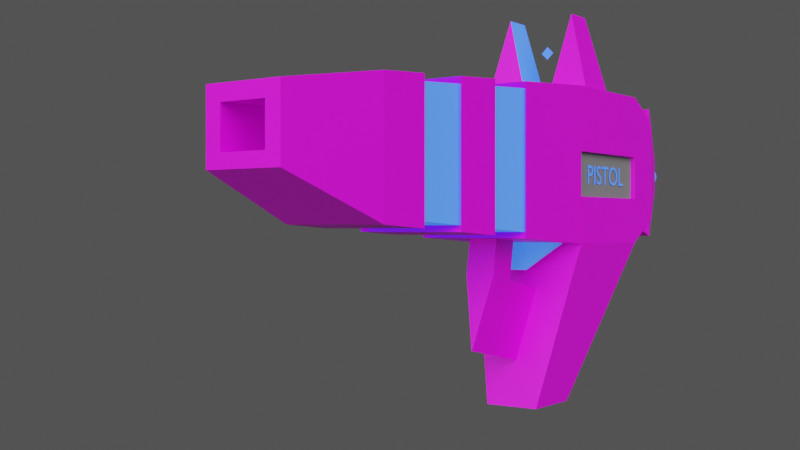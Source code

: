 # Source: Pistol.blend  (saved by Blender 3.1.7; exported with 4.5.12 LTS)
import bpy
from mathutils import Matrix  # noqa: F401  (used for matrix-valued properties, if any)

bpy.ops.wm.read_factory_settings(use_empty=True)
scene = bpy.context.scene
scene.name = 'Scene'

# ---- collections
col_reference = bpy.data.collections.new('REFERENCE'); scene.collection.children.link(col_reference)

# ---- images (referenced by path relative to the original .blend; pixels are not part of the script)
import os
ASSET_DIR = os.environ.get("B2B_ASSET_DIR", "")  # directory of the original .blend (textures are referenced by path, not embedded)
HERE = os.path.dirname(os.path.abspath(__file__))  # packed textures are extracted next to this script under _unpacked/

def load_image(name, relpath, width, height, colorspace="sRGB"):
    """Load a texture the original file referenced (path relative to the .blend, or extracted next to this script)."""
    p = next((c for c in (os.path.join(HERE, relpath), os.path.join(ASSET_DIR, relpath)) if relpath and os.path.exists(c)), "")
    if p:
        img = bpy.data.images.load(p, check_existing=True)
        img.name = name
    else:  # same state as the original file: an image datablock whose file is absent (Cycles renders it pink)
        img = bpy.data.images.new(name, width, height)
        img.source = "FILE"
        img.filepath = "//" + (relpath or name)
    img.colorspace_settings.name = colorspace
    return img
img_colors_png = load_image('colors.png', 'Insta Posts/colors.png', 1024, 1024, 'sRGB')

# ---- materials (node trees are filled in below, after node groups)
mat_dark = bpy.data.materials.new('Dark')
mat_material_003 = bpy.data.materials.new('Material.003')
mat_gun_metal = bpy.data.materials.new('Gun_metal')
mat_gun_metal.diffuse_color = (0.07324, 0.07324, 0.07324, 1.0)

# ---- material node trees
mat_dark.use_nodes = True; mat_dark.node_tree.nodes.clear()
_N = mat_dark.node_tree.nodes; _L = mat_dark.node_tree.links
n0 = _N.new('ShaderNodeBsdfPrincipled'); n0.name = 'Principled BSDF'; n0.location = (10, 300)
n0.distribution = 'GGX'
n0.subsurface_method = 'RANDOM_WALK_SKIN'
n0.inputs[3].default_value = 1.45
n0.inputs[27].default_value = (0.0, 0.0, 0.0, 1.0)
n0.inputs[28].default_value = 1.0
n1 = _N.new('ShaderNodeOutputMaterial'); n1.name = 'Material Output'; n1.location = (300, 300)
n2 = _N.new('ShaderNodeTexImage'); n2.name = 'Image Texture'; n2.location = (-280, 280)
n2.image = img_colors_png
_L.new(n0.outputs[0], n1.inputs[0])
_L.new(n2.outputs[0], n0.inputs[0])
n1.is_active_output = True
mat_material_003.use_nodes = True; mat_material_003.node_tree.nodes.clear()
_N = mat_material_003.node_tree.nodes; _L = mat_material_003.node_tree.links
n0 = _N.new('ShaderNodeBsdfPrincipled'); n0.name = 'Principled BSDF'; n0.location = (10, 300)
n0.distribution = 'GGX'
n0.subsurface_method = 'RANDOM_WALK_SKIN'
n0.inputs[0].default_value = (0.07736, 0.177, 0.8, 1.0)
n0.inputs[2].default_value = 1.0
n0.inputs[3].default_value = 1.45
n0.inputs[27].default_value = (0.03537, 0.1637, 1.0, 1.0)
n0.inputs[28].default_value = 1.0
n1 = _N.new('ShaderNodeOutputMaterial'); n1.name = 'Material Output'; n1.location = (300, 300)
_L.new(n0.outputs[0], n1.inputs[0])
n1.is_active_output = True
mat_gun_metal.use_nodes = True; mat_gun_metal.node_tree.nodes.clear()
_N = mat_gun_metal.node_tree.nodes; _L = mat_gun_metal.node_tree.links
n0 = _N.new('ShaderNodeBsdfPrincipled'); n0.name = 'Principled BSDF'; n0.location = (10, 300)
n0.distribution = 'GGX'
n0.subsurface_method = 'RANDOM_WALK_SKIN'
n0.inputs[0].default_value = (0.2079, 0.2079, 0.2079, 1.0)
n0.inputs[2].default_value = 1.0
n0.inputs[3].default_value = 1.45
n0.inputs[27].default_value = (0.0, 0.0, 0.0, 1.0)
n0.inputs[28].default_value = 1.0
n1 = _N.new('ShaderNodeOutputMaterial'); n1.name = 'Material Output'; n1.location = (300, 300)
n2 = _N.new('ShaderNodeNormalMap'); n2.name = 'Normal Map'; n2.location = (-300, -300)
n2.label = 'Normal/Map'
n2.inputs[0].default_value = 0.0
_L.new(n0.outputs[0], n1.inputs[0])
_L.new(n2.outputs[0], n0.inputs[5])
n1.is_active_output = True

# ---- world
world_world = bpy.data.worlds.new('World'); scene.world = world_world
world_world.use_nodes = True; world_world.node_tree.nodes.clear()
_N = world_world.node_tree.nodes; _L = world_world.node_tree.links
n0 = _N.new('ShaderNodeOutputWorld'); n0.name = 'World Output'; n0.location = (300, 300)
n1 = _N.new('ShaderNodeBackground'); n1.name = 'Background'; n1.location = (10, 300)
n1.inputs[0].default_value = (0.06998, 0.06998, 0.06998, 1.0)
_L.new(n1.outputs[0], n0.inputs[0])
n0.is_active_output = True
world_world.color = (0.05088, 0.05088, 0.05088)
world_world.use_sun_shadow = False
world_world.sun_shadow_jitter_overblur = 0.0

# ---- cameras
cam_camera_001 = bpy.data.cameras.new('Camera.001')

# ---- lights
light_sun_001 = bpy.data.lights.new('Sun.001', 'SUN')
light_sun_001.transmission_factor = 0.0
light_sun_001.angle = 0.8727
light_sun_001.energy = 2.0
light_sun_001.shadow_soft_size = 0.125
light_sun_002 = bpy.data.lights.new('Sun.002', 'SUN')
light_sun_002.transmission_factor = 0.0
light_sun_002.angle = 0.8727
light_sun_002.energy = 2.0
light_sun_002.shadow_soft_size = 0.125

# ---- meshes
me_cube_011 = bpy.data.meshes.new('Cube.011')
me_cube_011.from_pydata([(-0.3634, -1.5, -0.08504), (-0.3634, -1.5, 0.3844), (-1.0, 1.0, -0.6793), (-1.0, 1.0, 0.6793), (0.3634, -1.5, -0.08504), (0.3634, -1.5, 0.3844), (1.0, 1.0, -0.6793), (1.0, 1.0, 0.6793), (-1.0, 0.8168, -1.0), (-1.0, 0.8168, 1.0), (1.0, 0.8168, -1.0), (1.0, 0.8168, 1.0), (-0.2435, 0.2312, -1.583), (1.0, 0.2696, 1.0), (-1.0, 0.2696, 1.0), (0.2435, 0.2312, -1.583), (-0.8092, -0.5923, 0.7664), (-0.7772, -0.8136, 0.7284), (-0.7644, 0.1683, -0.9835), (-0.8806, -0.6152, -0.8397), (-0.821, -1.058, -0.7595), (0.9403, -0.1728, 0.9198), (0.8806, -0.6152, 0.8397), (0.821, -1.058, 0.7595), (-0.821, -1.058, 0.7595), (-0.8806, -0.6152, 0.8397), (-0.9403, -0.1728, 0.9198), (0.821, -1.058, -0.7595), (0.8806, -0.6152, -0.8397), (0.7644, 0.1683, -0.9835), (-0.9105, -0.394, -0.8798), (0.9105, -0.394, 0.8798), (-0.9105, -0.394, 0.8798), (0.9105, -0.394, -0.8798), (-0.8508, -0.8364, -0.7996), (0.8508, -0.8364, 0.7996), (-0.8508, -0.8364, 0.7996), (0.8508, -0.8364, -0.7996), (-0.8369, -0.3712, 0.8086), (-0.8689, -0.1499, 0.8466), (0.7772, -0.8136, -0.7284), (0.8092, -0.5923, -0.7664), (0.8369, -0.3712, -0.8086), (0.8689, -0.1499, -0.8466), (-0.8092, -0.5923, -0.7664), (-0.8689, -0.1499, -0.8466), (0.8689, -0.1499, 0.8466), (0.8092, -0.5923, 0.7664), (-0.8369, -0.3712, -0.8086), (0.8369, -0.3712, 0.8086), (-0.7772, -0.8136, -0.7284), (0.7772, -0.8136, 0.7284), (-0.3634, -1.5, 0.02219), (-1.0, 1.0, -0.2733), (1.0, 1.0, -0.2733), (0.3634, -1.5, 0.02219), (1.0, 0.8168, -0.4024), (-1.0, 0.8168, -0.4024), (-1.0, 0.2696, -0.4024), (1.0, 0.2696, -0.4024), (-0.821, -1.058, -0.3056), (-0.8806, -0.6152, -0.3378), (-0.9403, -0.1728, -0.3701), (0.9403, -0.1728, -0.3701), (0.8806, -0.6152, -0.3378), (0.821, -1.058, -0.3056), (0.9105, -0.394, -0.354), (-0.9105, -0.394, -0.354), (0.8508, -0.8364, -0.3217), (-0.8508, -0.8364, -0.3217), (-0.8092, -0.5923, -0.3084), (-0.8689, -0.1499, -0.3406), (0.8689, -0.1499, -0.3406), (0.8092, -0.5923, -0.3084), (0.8369, -0.3712, -0.3253), (-0.8369, -0.3712, -0.3253), (0.7772, -0.8136, -0.2931), (-0.7772, -0.8136, -0.2931), (-0.3634, -1.5, 0.2045), (-1.0, 1.0, 0.1176), (1.0, 1.0, 0.1176), (0.3634, -1.5, 0.2045), (1.0, 0.8168, 0.1731), (-1.0, 0.8168, 0.1731), (-1.0, 0.2696, 0.1731), (1.0, 0.2696, 0.1731), (-0.821, -1.058, 0.1315), (-0.8806, -0.6152, 0.1454), (-0.9403, -0.1728, 0.1592), (0.9403, -0.1728, 0.1592), (0.8806, -0.6152, 0.1454), (0.821, -1.058, 0.1315), (0.9105, -0.394, 0.1523), (-0.9105, -0.394, 0.1523), (0.8508, -0.8364, 0.1384), (-0.8508, -0.8364, 0.1384), (-0.8092, -0.5923, 0.1327), (-0.8689, -0.1499, 0.1466), (0.8689, -0.1499, 0.1466), (0.8092, -0.5923, 0.1327), (0.8369, -0.3712, 0.14), (-0.8369, -0.3712, 0.14), (0.7772, -0.8136, 0.1261), (-0.7772, -0.8136, 0.1261), (0.9129, 0.8168, 0.1731), (0.9129, 0.8168, -0.4024), (-0.9129, 0.8168, 0.1731), (-0.9129, 0.8168, -0.4024), (-0.9129, 0.2696, 0.1731), (-0.9129, 0.2696, -0.4024), (0.9129, 0.2696, 0.1731), (0.9129, 0.2696, -0.4024), (-0.6044, -1.5, 0.2287), (-0.6044, -1.5, 0.5636), (0.6044, -1.5, -0.004441), (0.6044, -1.5, -0.2465), (-0.6044, -1.5, -0.2465), (0.6044, -1.5, 0.5636), (-0.6044, -1.5, -0.004441), (0.6044, -1.5, 0.2287), (0.3634, -1.17, -0.06911), (-0.3634, -1.17, -0.06911), (0.3634, -1.17, 0.1737), (-0.3634, -1.17, 0.1737), (-0.3634, -1.17, 0.4131), (0.3634, -1.17, -0.2119), (-0.3634, -1.17, -0.2119), (0.3634, -1.17, 0.4131), (0.005235, 0.171, -2.496), (0.457, 0.4082, -3.079), (-0.457, 0.4082, -3.079), (-0.005235, 0.171, -2.496), (0.7708, 0.2155, -0.9921), (-0.7708, 0.2155, -0.9921), (0.457, 0.1326, -3.079), (-0.457, 0.1326, -3.079), (0.2435, -0.1223, -1.374), (-0.2435, -0.1223, -1.374), (0.005235, -0.1824, -2.286), (-0.005235, -0.1824, -2.286), (0.005235, -0.04741, -2.366), (-0.005235, -0.04741, -2.366), (-0.2435, 0.0127, -1.454), (0.2435, 0.0127, -1.454), (0.2435, -0.09376, -0.8599), (-0.2435, -0.09376, -0.8599), (-0.2435, 0.0412, -0.94), (0.2435, 0.0412, -0.94), (0.9403, -0.1728, -0.9198), (1.0, 0.2696, -1.0), (-1.0, 0.2696, -1.0), (-0.9403, -0.1728, -0.9198), (0.2195, 0.1471, -1.334), (0.2213, 0.1606, -1.337), (-0.2213, 0.1606, -1.337), (-0.2195, 0.1471, -1.334)], [], [(83, 9, 3, 79), (79, 3, 7, 80), (91, 23, 117, 119), (78, 52, 121, 123), (20, 27, 115, 116), (23, 24, 113, 117), (7, 3, 9, 11), (2, 6, 10, 8), (80, 7, 11, 82), (84, 14, 9, 83), (88, 26, 14, 84), (11, 9, 14, 13), (82, 11, 13, 85), (103, 17, 16, 96), (8, 10, 129, 130), (112, 113, 24, 86), (21, 26, 39, 46), (37, 34, 50, 40), (13, 14, 26, 21), (31, 32, 25, 22), (35, 36, 24, 23), (29, 18, 155, 152), (30, 33, 28, 19), (34, 37, 27, 20), (85, 13, 21, 89), (92, 31, 22, 90), (94, 35, 23, 91), (90, 22, 47, 99), (33, 30, 48, 42), (62, 151, 45, 71), (87, 25, 32, 93), (68, 37, 40, 76), (89, 21, 46, 98), (66, 33, 42, 74), (86, 24, 36, 95), (101, 38, 39, 97), (98, 46, 49, 100), (45, 43, 42, 48), (46, 39, 38, 49), (99, 47, 51, 102), (44, 41, 40, 50), (47, 16, 17, 51), (32, 31, 49, 38), (36, 35, 51, 17), (22, 25, 16, 47), (93, 32, 38, 101), (95, 36, 17, 103), (151, 148, 43, 45), (19, 28, 41, 44), (61, 19, 44, 70), (87, 61, 70, 96), (34, 69, 77, 50), (30, 67, 75, 48), (41, 73, 76, 40), (43, 72, 74, 42), (48, 75, 71, 45), (20, 60, 69, 34), (92, 66, 74, 100), (148, 63, 72, 43), (94, 68, 76, 102), (19, 61, 67, 30), (88, 62, 71, 97), (28, 64, 73, 41), (37, 68, 65, 27), (33, 66, 64, 28), (149, 59, 63, 148), (116, 118, 60, 20), (50, 77, 70, 44), (10, 56, 59, 149), (151, 62, 58, 150), (150, 58, 57, 8), (6, 54, 56, 10), (4, 55, 120, 125), (27, 65, 114, 115), (2, 53, 54, 6), (8, 57, 53, 2), (26, 88, 97, 39), (35, 94, 102, 51), (31, 92, 100, 49), (25, 87, 96, 16), (69, 95, 103, 77), (67, 93, 101, 75), (73, 99, 102, 76), (72, 98, 100, 74), (75, 101, 97, 71), (60, 86, 95, 69), (63, 89, 98, 72), (61, 87, 93, 67), (64, 90, 99, 73), (68, 94, 91, 65), (66, 92, 90, 64), (59, 85, 89, 63), (118, 112, 86, 60), (77, 103, 96, 70), (58, 84, 108, 109), (62, 88, 84, 58), (82, 85, 110, 104), (54, 80, 82, 56), (5, 1, 124, 127), (65, 91, 119, 114), (53, 79, 80, 54), (57, 83, 79, 53), (105, 104, 110, 111), (109, 108, 106, 107), (56, 82, 104, 105), (57, 58, 109, 107), (59, 56, 105, 111), (85, 59, 111, 110), (83, 57, 107, 106), (84, 83, 106, 108), (78, 1, 113, 112), (55, 4, 115, 114), (4, 0, 116, 115), (1, 5, 117, 113), (0, 52, 118, 116), (81, 55, 114, 119), (52, 78, 112, 118), (5, 81, 119, 117), (122, 127, 124, 123), (125, 120, 121, 126), (120, 122, 123, 121), (52, 0, 126, 121), (0, 4, 125, 126), (1, 78, 123, 124), (81, 5, 127, 122), (55, 81, 122, 120), (130, 129, 134, 135), (141, 140, 138, 139), (150, 8, 130, 135), (10, 149, 134, 129), (12, 15, 149, 150), (128, 131, 135, 134), (131, 12, 150, 135), (15, 128, 134, 149), (136, 137, 139, 138), (142, 141, 139, 137), (143, 142, 146, 147), (140, 143, 136, 138), (128, 15, 143, 140), (15, 12, 142, 143), (12, 131, 141, 142), (131, 128, 140, 141), (147, 146, 145, 144), (137, 136, 144, 145), (136, 143, 147, 144), (142, 137, 145, 146), (29, 132, 149, 148), (132, 133, 150, 149), (133, 18, 151, 150), (18, 29, 148, 151), (154, 153, 152, 155), (133, 132, 153, 154), (18, 133, 154, 155), (132, 29, 152, 153)])
me_cube_011.polygons.foreach_set('material_index', [0, 0, 0, 0, 0, 0, 0, 0, 0, 0, 0, 0, 0, 1, 0, 0, 0, 0, 0, 0, 0, 1, 0, 0, 0, 0, 0, 0, 0, 0, 0, 0, 0, 0, 0, 1, 1, 1, 1, 1, 1, 1, 0, 0, 0, 0, 0, 0, 0, 0, 0, 0, 0, 1, 1, 1, 0, 0, 0, 0, 0, 0, 0, 0, 0, 0, 0, 1, 0, 0, 0, 0, 0, 0, 0, 0, 0, 0, 0, 0, 0, 0, 1, 1, 1, 0, 0, 0, 0, 0, 0, 0, 0, 1, 0, 0, 0, 0, 0, 0, 0, 0, 2, 2, 0, 0, 0, 0, 0, 0, 0, 0, 0, 0, 0, 0, 0, 0, 0, 0, 0, 0, 0, 0, 0, 0, 0, 0, 0, 0, 0, 0, 0, 0, 0, 0, 0, 0, 0, 0, 0, 0, 0, 0, 0, 0, 0, 0, 0, 0, 1, 0, 1, 1])
_uv = me_cube_011.uv_layers.new(name='UVMap')
_uv.uv.foreach_set('vector', [0.8531, 0.9456, 0.8531, 0.9516, 0.8571, 0.9493, 0.8571, 0.9452, 0.8571, 0.9452, 0.8571, 0.9493, 0.8571, 0.9493, 0.8571, 0.9452, 0.812, 0.9453, 0.812, 0.9499, 0.8023, 0.9485, 0.8023, 0.946, 0.8023, 0.9458, 0.8023, 0.9445, 0.8096, 0.9438, 0.8096, 0.9456, 0.812, 0.9388, 0.812, 0.9388, 0.8023, 0.9425, 0.8023, 0.9425, 0.812, 0.9499, 0.812, 0.9499, 0.8023, 0.9485, 0.8023, 0.9485, 0.8571, 0.9493, 0.8571, 0.9493, 0.8531, 0.9516, 0.8531, 0.9516, 0.8571, 0.9394, 0.8571, 0.9394, 0.8531, 0.937, 0.8531, 0.937, 0.8571, 0.9452, 0.8571, 0.9493, 0.8531, 0.9516, 0.8531, 0.9456, 0.8411, 0.9456, 0.8411, 0.9516, 0.8531, 0.9516, 0.8531, 0.9456, 0.8314, 0.9455, 0.8314, 0.9511, 0.8411, 0.9516, 0.8411, 0.9456, 0.8531, 0.9516, 0.8531, 0.9516, 0.8411, 0.9516, 0.8411, 0.9516, 0.8531, 0.9456, 0.8531, 0.9516, 0.8411, 0.9516, 0.8411, 0.9456, 0.8174, 0.9453, 0.8174, 0.9497, 0.8222, 0.9499, 0.8222, 0.9453, 0.8531, 0.937, 0.8531, 0.937, 0.8442, 0.9218, 0.8442, 0.9218, 0.8023, 0.946, 0.8023, 0.9485, 0.812, 0.9499, 0.812, 0.9453, 0.8314, 0.9511, 0.8314, 0.9511, 0.8319, 0.9505, 0.8319, 0.9505, 0.8169, 0.9385, 0.8169, 0.9385, 0.8174, 0.939, 0.8174, 0.939, 0.8411, 0.9516, 0.8411, 0.9516, 0.8314, 0.9511, 0.8314, 0.9511, 0.8266, 0.9508, 0.8266, 0.9508, 0.8217, 0.9505, 0.8217, 0.9505, 0.8169, 0.9502, 0.8169, 0.9502, 0.812, 0.9499, 0.812, 0.9499, 0.4401, 0.8501, 0.4401, 0.8501, 0.4358, 0.8264, 0.4358, 0.8264, 0.8266, 0.9379, 0.8266, 0.9379, 0.8217, 0.9382, 0.8217, 0.9382, 0.8169, 0.9385, 0.8169, 0.9385, 0.812, 0.9388, 0.812, 0.9388, 0.8411, 0.9456, 0.8411, 0.9516, 0.8314, 0.9511, 0.8314, 0.9455, 0.8266, 0.9454, 0.8266, 0.9508, 0.8217, 0.9505, 0.8217, 0.9454, 0.8169, 0.9453, 0.8169, 0.9502, 0.812, 0.9499, 0.812, 0.9453, 0.8217, 0.9454, 0.8217, 0.9505, 0.8222, 0.9499, 0.8222, 0.9453, 0.8266, 0.9379, 0.8266, 0.9379, 0.8271, 0.9384, 0.8271, 0.9384, 0.8314, 0.9416, 0.8314, 0.9376, 0.8319, 0.9381, 0.8319, 0.9418, 0.8217, 0.9454, 0.8217, 0.9505, 0.8266, 0.9508, 0.8266, 0.9454, 0.8169, 0.942, 0.8169, 0.9385, 0.8174, 0.939, 0.8174, 0.9422, 0.8314, 0.9455, 0.8314, 0.9511, 0.8319, 0.9505, 0.8319, 0.9454, 0.8266, 0.9417, 0.8266, 0.9379, 0.8271, 0.9384, 0.8271, 0.942, 0.812, 0.9453, 0.812, 0.9499, 0.8169, 0.9502, 0.8169, 0.9453, 0.8271, 0.9454, 0.8271, 0.9502, 0.8319, 0.9505, 0.8319, 0.9454, 0.8319, 0.9454, 0.8319, 0.9505, 0.8271, 0.9502, 0.8271, 0.9454, 0.8319, 0.9381, 0.8319, 0.9381, 0.8271, 0.9384, 0.8271, 0.9384, 0.8319, 0.9505, 0.8319, 0.9505, 0.8271, 0.9502, 0.8271, 0.9502, 0.8222, 0.9453, 0.8222, 0.9499, 0.8174, 0.9497, 0.8174, 0.9453, 0.8222, 0.9387, 0.8222, 0.9387, 0.8174, 0.939, 0.8174, 0.939, 0.8222, 0.9499, 0.8222, 0.9499, 0.8174, 0.9497, 0.8174, 0.9497, 0.8266, 0.9508, 0.8266, 0.9508, 0.8271, 0.9502, 0.8271, 0.9502, 0.8169, 0.9502, 0.8169, 0.9502, 0.8174, 0.9497, 0.8174, 0.9497, 0.8217, 0.9505, 0.8217, 0.9505, 0.8222, 0.9499, 0.8222, 0.9499, 0.8266, 0.9454, 0.8266, 0.9508, 0.8271, 0.9502, 0.8271, 0.9454, 0.8169, 0.9453, 0.8169, 0.9502, 0.8174, 0.9497, 0.8174, 0.9453, 0.8314, 0.9376, 0.8314, 0.9376, 0.8319, 0.9381, 0.8319, 0.9381, 0.8217, 0.9382, 0.8217, 0.9382, 0.8222, 0.9387, 0.8222, 0.9387, 0.8217, 0.9419, 0.8217, 0.9382, 0.8222, 0.9387, 0.8222, 0.9421, 0.8217, 0.9454, 0.8217, 0.9419, 0.8222, 0.9421, 0.8222, 0.9453, 0.8169, 0.9385, 0.8169, 0.942, 0.8174, 0.9422, 0.8174, 0.939, 0.8266, 0.9379, 0.8266, 0.9417, 0.8271, 0.942, 0.8271, 0.9384, 0.8222, 0.9387, 0.8222, 0.9421, 0.8174, 0.9422, 0.8174, 0.939, 0.8319, 0.9381, 0.8319, 0.9418, 0.8271, 0.942, 0.8271, 0.9384, 0.8271, 0.9384, 0.8271, 0.942, 0.8319, 0.9418, 0.8319, 0.9381, 0.812, 0.9388, 0.812, 0.9421, 0.8169, 0.942, 0.8169, 0.9385, 0.8266, 0.9454, 0.8266, 0.9417, 0.8271, 0.942, 0.8271, 0.9454, 0.8314, 0.9376, 0.8314, 0.9416, 0.8319, 0.9418, 0.8319, 0.9381, 0.8169, 0.9453, 0.8169, 0.942, 0.8174, 0.9422, 0.8174, 0.9453, 0.8217, 0.9382, 0.8217, 0.9419, 0.8266, 0.9417, 0.8266, 0.9379, 0.8314, 0.9455, 0.8314, 0.9416, 0.8319, 0.9418, 0.8319, 0.9454, 0.8217, 0.9382, 0.8217, 0.9419, 0.8222, 0.9421, 0.8222, 0.9387, 0.8169, 0.9385, 0.8169, 0.942, 0.812, 0.9421, 0.812, 0.9388, 0.8266, 0.9379, 0.8266, 0.9417, 0.8217, 0.9419, 0.8217, 0.9382, 0.8411, 0.937, 0.8411, 0.9414, 0.8314, 0.9416, 0.8314, 0.9376, 0.8023, 0.9425, 0.8023, 0.9443, 0.812, 0.9421, 0.812, 0.9388, 0.8174, 0.939, 0.8174, 0.9422, 0.8222, 0.9421, 0.8222, 0.9387, 0.8531, 0.937, 0.8531, 0.9414, 0.8411, 0.9414, 0.8411, 0.937, 0.8314, 0.9376, 0.8314, 0.9416, 0.8411, 0.9414, 0.8411, 0.937, 0.8411, 0.937, 0.8411, 0.9414, 0.8531, 0.9414, 0.8531, 0.937, 0.8571, 0.9394, 0.8571, 0.9423, 0.8531, 0.9414, 0.8531, 0.937, 0.8023, 0.9437, 0.8023, 0.9445, 0.8096, 0.9438, 0.8096, 0.9428, 0.812, 0.9388, 0.812, 0.9421, 0.8023, 0.9443, 0.8023, 0.9425, 0.8571, 0.9394, 0.8571, 0.9423, 0.8571, 0.9423, 0.8571, 0.9394, 0.8531, 0.937, 0.8531, 0.9414, 0.8571, 0.9423, 0.8571, 0.9394, 0.8314, 0.9511, 0.8314, 0.9455, 0.8319, 0.9454, 0.8319, 0.9505, 0.8169, 0.9502, 0.8169, 0.9453, 0.8174, 0.9453, 0.8174, 0.9497, 0.8266, 0.9508, 0.8266, 0.9454, 0.8271, 0.9454, 0.8271, 0.9502, 0.8217, 0.9505, 0.8217, 0.9454, 0.8222, 0.9453, 0.8222, 0.9499, 0.8169, 0.942, 0.8169, 0.9453, 0.8174, 0.9453, 0.8174, 0.9422, 0.8266, 0.9417, 0.8266, 0.9454, 0.8271, 0.9454, 0.8271, 0.942, 0.8222, 0.9421, 0.8222, 0.9453, 0.8174, 0.9453, 0.8174, 0.9422, 0.8319, 0.9418, 0.8319, 0.9454, 0.8271, 0.9454, 0.8271, 0.942, 0.8271, 0.942, 0.8271, 0.9454, 0.8319, 0.9454, 0.8319, 0.9418, 0.812, 0.9421, 0.812, 0.9453, 0.8169, 0.9453, 0.8169, 0.942, 0.8314, 0.9416, 0.8314, 0.9455, 0.8319, 0.9454, 0.8319, 0.9418, 0.8217, 0.9419, 0.8217, 0.9454, 0.8266, 0.9454, 0.8266, 0.9417, 0.8217, 0.9419, 0.8217, 0.9454, 0.8222, 0.9453, 0.8222, 0.9421, 0.8169, 0.942, 0.8169, 0.9453, 0.812, 0.9453, 0.812, 0.9421, 0.8266, 0.9417, 0.8266, 0.9454, 0.8217, 0.9454, 0.8217, 0.9419, 0.8411, 0.9414, 0.8411, 0.9456, 0.8314, 0.9455, 0.8314, 0.9416, 0.8023, 0.9443, 0.8023, 0.946, 0.812, 0.9453, 0.812, 0.9421, 0.8174, 0.9422, 0.8174, 0.9453, 0.8222, 0.9453, 0.8222, 0.9421, 0.8411, 0.9414, 0.8411, 0.9456, 0.8411, 0.9456, 0.8411, 0.9414, 0.8314, 0.9416, 0.8314, 0.9455, 0.8411, 0.9456, 0.8411, 0.9414, 0.8531, 0.9456, 0.8411, 0.9456, 0.8411, 0.9456, 0.8531, 0.9456, 0.8571, 0.9423, 0.8571, 0.9452, 0.8531, 0.9456, 0.8531, 0.9414, 0.8023, 0.9471, 0.8023, 0.9471, 0.8096, 0.9474, 0.8096, 0.9474, 0.812, 0.9421, 0.812, 0.9453, 0.8023, 0.946, 0.8023, 0.9443, 0.8571, 0.9423, 0.8571, 0.9452, 0.8571, 0.9452, 0.8571, 0.9423, 0.8531, 0.9414, 0.8531, 0.9456, 0.8571, 0.9452, 0.8571, 0.9423, 0.8531, 0.9414, 0.8531, 0.9456, 0.8411, 0.9456, 0.8411, 0.9414, 0.8411, 0.9414, 0.8411, 0.9456, 0.8531, 0.9456, 0.8531, 0.9414, 0.8531, 0.9414, 0.8531, 0.9456, 0.8531, 0.9456, 0.8531, 0.9414, 0.8531, 0.9414, 0.8411, 0.9414, 0.8411, 0.9414, 0.8531, 0.9414, 0.8411, 0.9414, 0.8531, 0.9414, 0.8531, 0.9414, 0.8411, 0.9414, 0.8411, 0.9456, 0.8411, 0.9414, 0.8411, 0.9414, 0.8411, 0.9456, 0.8531, 0.9456, 0.8531, 0.9414, 0.8531, 0.9414, 0.8531, 0.9456, 0.8411, 0.9456, 0.8531, 0.9456, 0.8531, 0.9456, 0.8411, 0.9456, 0.8023, 0.9458, 0.8023, 0.9471, 0.8023, 0.9485, 0.8023, 0.946, 0.8023, 0.9445, 0.8023, 0.9437, 0.8023, 0.9425, 0.8023, 0.9443, 0.8023, 0.9437, 0.8023, 0.9437, 0.8023, 0.9425, 0.8023, 0.9425, 0.8023, 0.9471, 0.8023, 0.9471, 0.8023, 0.9485, 0.8023, 0.9485, 0.8023, 0.9437, 0.8023, 0.9445, 0.8023, 0.9443, 0.8023, 0.9425, 0.8023, 0.9458, 0.8023, 0.9445, 0.8023, 0.9443, 0.8023, 0.946, 0.8023, 0.9445, 0.8023, 0.9458, 0.8023, 0.946, 0.8023, 0.9443, 0.8023, 0.9471, 0.8023, 0.9458, 0.8023, 0.946, 0.8023, 0.9485, 0.8096, 0.9456, 0.8096, 0.9474, 0.8096, 0.9474, 0.8096, 0.9456, 0.8096, 0.9428, 0.8096, 0.9438, 0.8096, 0.9438, 0.8096, 0.9428, 0.8096, 0.9438, 0.8096, 0.9456, 0.8096, 0.9456, 0.8096, 0.9438, 0.8023, 0.9445, 0.8023, 0.9437, 0.8096, 0.9428, 0.8096, 0.9438, 0.8023, 0.9437, 0.8023, 0.9437, 0.8096, 0.9428, 0.8096, 0.9428, 0.8023, 0.9471, 0.8023, 0.9458, 0.8096, 0.9456, 0.8096, 0.9474, 0.8023, 0.9458, 0.8023, 0.9471, 0.8096, 0.9474, 0.8096, 0.9456, 0.8023, 0.9445, 0.8023, 0.9458, 0.8096, 0.9456, 0.8096, 0.9438, 0.8442, 0.9218, 0.8442, 0.9218, 0.8381, 0.9218, 0.8381, 0.9218, 0.8342, 0.927, 0.8342, 0.927, 0.8312, 0.9276, 0.8312, 0.9276, 0.8411, 0.937, 0.8531, 0.937, 0.8442, 0.9218, 0.8381, 0.9218, 0.8531, 0.937, 0.8411, 0.937, 0.8381, 0.9218, 0.8442, 0.9218, 0.8403, 0.9328, 0.8403, 0.9328, 0.8411, 0.937, 0.8411, 0.937, 0.839, 0.9261, 0.839, 0.9261, 0.8381, 0.9218, 0.8381, 0.9218, 0.839, 0.9261, 0.8403, 0.9328, 0.8411, 0.937, 0.8381, 0.9218, 0.8403, 0.9328, 0.839, 0.9261, 0.8381, 0.9218, 0.8411, 0.937, 0.8325, 0.9343, 0.8325, 0.9343, 0.8312, 0.9276, 0.8312, 0.9276, 0.8355, 0.9337, 0.8342, 0.927, 0.8312, 0.9276, 0.8325, 0.9343, 0.8355, 0.9337, 0.8355, 0.9337, 0.8361, 0.9375, 0.8361, 0.9375, 0.8342, 0.927, 0.8355, 0.9337, 0.8325, 0.9343, 0.8312, 0.9276, 0.839, 0.9261, 0.8403, 0.9328, 0.8355, 0.9337, 0.8342, 0.927, 0.8403, 0.9328, 0.8403, 0.9328, 0.8355, 0.9337, 0.8355, 0.9337, 0.8403, 0.9328, 0.839, 0.9261, 0.8342, 0.927, 0.8355, 0.9337, 0.839, 0.9261, 0.839, 0.9261, 0.8342, 0.927, 0.8342, 0.927, 0.8361, 0.9375, 0.8361, 0.9375, 0.8332, 0.9381, 0.8332, 0.9381, 0.8325, 0.9343, 0.8325, 0.9343, 0.8332, 0.9381, 0.8332, 0.9381, 0.8325, 0.9343, 0.8355, 0.9337, 0.8361, 0.9375, 0.8332, 0.9381, 0.8355, 0.9337, 0.8325, 0.9343, 0.8332, 0.9381, 0.8361, 0.9375, 0.8389, 0.9371, 0.8399, 0.9371, 0.8411, 0.937, 0.8314, 0.9376, 0.8399, 0.9371, 0.8399, 0.9371, 0.8411, 0.937, 0.8411, 0.937, 0.8399, 0.9371, 0.8389, 0.9371, 0.8314, 0.9376, 0.8411, 0.937, 0.8389, 0.9371, 0.8389, 0.9371, 0.8314, 0.9376, 0.8314, 0.9376, 0.4385, 0.8263, 0.4385, 0.8263, 0.4358, 0.8264, 0.4358, 0.8264, 0.4496, 0.8495, 0.4496, 0.8495, 0.4385, 0.8263, 0.4385, 0.8263, 0.4401, 0.8501, 0.4496, 0.8495, 0.4385, 0.8263, 0.4358, 0.8264, 0.4496, 0.8495, 0.4401, 0.8501, 0.4358, 0.8264, 0.4385, 0.8263])
me_cube_011.materials.append(mat_dark)
me_cube_011.materials.append(mat_material_003)
me_cube_011.materials.append(mat_gun_metal)
me_cube_011.use_remesh_fix_poles = True
me_cube_011.use_remesh_preserve_attributes = False
me_cube_011.update()
me_cube_016 = bpy.data.meshes.new('Cube.016')
me_cube_016.from_pydata([(-1.0, -1.0, -0.03918), (-0.6322, -0.6322, 1.961), (-1.0, 1.0, -0.03918), (-0.6322, 0.6322, 1.961), (1.0, -1.0, -0.03918), (0.6322, -0.6322, 1.961), (1.0, 1.0, -0.03918), (0.6322, 0.6322, 1.961), (0.4745, 1.424, -0.03918), (-0.4745, 1.424, -0.03918), (-0.3, 0.8999, 0.1199), (0.3, 0.8999, 0.1199), (-0.4745, -1.424, -0.03918), (0.4745, -1.424, -0.03918), (0.3, -0.8999, 0.1199), (-0.3, -0.8999, 0.1199)], [], [(0, 1, 3, 2), (8, 11, 7, 6), (6, 7, 5, 4), (12, 15, 1, 0), (8, 6, 4, 13), (10, 3, 1, 15), (7, 11, 14, 5), (11, 10, 15, 14), (2, 9, 12, 0), (9, 8, 13, 12), (4, 5, 14, 13), (13, 14, 15, 12), (2, 3, 10, 9), (9, 10, 11, 8)])
me_cube_016.polygons.foreach_set('material_index', [0, 0, 0, 0, 0, 1, 1, 1, 0, 0, 0, 0, 0, 0])
_uv = me_cube_016.uv_layers.new(name='UVMap')
_uv.uv.foreach_set('vector', [0.8084, 0.9549, 0.8135, 0.9741, 0.8135, 0.9741, 0.8084, 0.9549, 0.8289, 0.9549, 0.8264, 0.9565, 0.8311, 0.9741, 0.8362, 0.9549, 0.8362, 0.9549, 0.8311, 0.9741, 0.8311, 0.9741, 0.8362, 0.9549, 0.8157, 0.9549, 0.8181, 0.9565, 0.8135, 0.9741, 0.8084, 0.9549, 0.8289, 0.9549, 0.8362, 0.9549, 0.8362, 0.9549, 0.8289, 0.9549, 0.8181, 0.9565, 0.8135, 0.9741, 0.8135, 0.9741, 0.8181, 0.9565, 0.8311, 0.9741, 0.8264, 0.9565, 0.8264, 0.9565, 0.8311, 0.9741, 0.8264, 0.9565, 0.8181, 0.9565, 0.8181, 0.9565, 0.8264, 0.9565, 0.8084, 0.9549, 0.8157, 0.9549, 0.8157, 0.9549, 0.8084, 0.9549, 0.8157, 0.9549, 0.8289, 0.9549, 0.8289, 0.9549, 0.8157, 0.9549, 0.8362, 0.9549, 0.8311, 0.9741, 0.8264, 0.9565, 0.8289, 0.9549, 0.8289, 0.9549, 0.8264, 0.9565, 0.8181, 0.9565, 0.8157, 0.9549, 0.8084, 0.9549, 0.8135, 0.9741, 0.8181, 0.9565, 0.8157, 0.9549, 0.8157, 0.9549, 0.8181, 0.9565, 0.8264, 0.9565, 0.8289, 0.9549])
me_cube_016.materials.append(mat_dark)
me_cube_016.materials.append(mat_material_003)
me_cube_016.use_remesh_fix_poles = True
me_cube_016.use_remesh_preserve_attributes = False
me_cube_016.update()
me_cube_006 = bpy.data.meshes.new('Cube.006')
me_cube_006.from_pydata([(-1.0, -1.0, -1.0), (-1.0, -1.0, 1.0), (-1.228, 1.0, -1.228), (-1.228, 1.0, 1.228), (1.0, -1.0, -1.0), (1.0, -1.0, 1.0), (1.228, 1.0, -1.228), (1.228, 1.0, 1.228), (-0.4827, 9.385, 0.3174), (-0.4827, 9.385, -0.3174), (0.4827, 9.385, -0.3174), (0.4827, 9.385, 0.3174), (0.0, 11.35, 0.2076), (0.0, 11.58, 0.1956), (0.0, 11.79, 0.176), (0.0, 11.97, 0.1497), (0.0, 12.12, 0.1176), (0.0, 12.24, 0.081), (0.0, 12.31, 0.04129), (0.0, 12.12, -0.1176), (0.0, 11.97, -0.1497), (0.0, 11.79, -0.176), (0.01208, 11.34, 0.2076), (0.0237, 11.57, 0.1956), (0.03441, 11.77, 0.176), (0.0438, 11.96, 0.1497), (0.0515, 12.11, 0.1176), (0.05723, 12.22, 0.081), (0.06075, 12.28, 0.04129), (0.06194, 12.31, -9.252e-09), (0.06075, 12.28, -0.04129), (0.05723, 12.22, -0.081), (0.0515, 12.11, -0.1176), (0.0438, 11.96, -0.1497), (0.03441, 11.77, -0.176), (0.0237, 11.57, -0.1956), (0.01208, 11.34, -0.2076), (0.0237, 11.33, 0.2076), (0.0465, 11.54, 0.1956), (0.0675, 11.74, 0.176), (0.08592, 11.91, 0.1497), (0.101, 12.05, 0.1176), (0.1123, 12.15, 0.081), (0.1192, 12.22, 0.04129), (0.1215, 12.24, -9.252e-09), (0.1192, 12.22, -0.04129), (0.1123, 12.15, -0.081), (0.101, 12.05, -0.1176), (0.08592, 11.91, -0.1497), (0.0675, 11.74, -0.176), (0.0465, 11.54, -0.1956), (0.0237, 11.33, -0.2076), (0.03441, 11.31, 0.2076), (0.0675, 11.5, 0.1956), (0.098, 11.67, 0.176), (0.1247, 11.83, 0.1497), (0.1467, 11.95, 0.1176), (0.163, 12.05, 0.081), (0.173, 12.11, 0.04129), (0.1764, 12.12, -9.252e-09), (0.173, 12.11, -0.04129), (0.163, 12.05, -0.081), (0.1467, 11.95, -0.1176), (0.1247, 11.83, -0.1497), (0.098, 11.67, -0.176), (0.0675, 11.5, -0.1956), (0.03441, 11.31, -0.2076), (0.0438, 11.28, 0.2076), (0.08592, 11.44, 0.1956), (0.1247, 11.59, 0.176), (0.1588, 11.72, 0.1497), (0.1867, 11.83, 0.1176), (0.2074, 11.91, 0.081), (0.2202, 11.96, 0.04129), (0.2245, 11.97, -9.252e-09), (0.2202, 11.96, -0.04129), (0.2074, 11.91, -0.081), (0.1867, 11.83, -0.1176), (0.1588, 11.72, -0.1497), (0.1247, 11.59, -0.176), (0.08592, 11.44, -0.1956), (0.0438, 11.28, -0.2076), (0.0515, 11.24, 0.2076), (0.101, 11.37, 0.1956), (0.1467, 11.48, 0.176), (0.1867, 11.59, 0.1497), (0.2195, 11.67, 0.1176), (0.2439, 11.74, 0.081), (0.2589, 11.77, 0.04129), (0.264, 11.79, -9.252e-09), (0.2589, 11.77, -0.04129), (0.2439, 11.74, -0.081), (0.2195, 11.67, -0.1176), (0.1867, 11.59, -0.1497), (0.1467, 11.48, -0.176), (0.101, 11.37, -0.1956), (0.0515, 11.24, -0.2076), (0.05723, 11.2, 0.2076), (0.1123, 11.29, 0.1956), (0.163, 11.37, 0.176), (0.2074, 11.44, 0.1497), (0.2439, 11.5, 0.1176), (0.271, 11.54, 0.081), (0.2877, 11.57, 0.04129), (0.2933, 11.58, -9.252e-09), (0.2877, 11.57, -0.04129), (0.271, 11.54, -0.081), (0.2439, 11.5, -0.1176), (0.2074, 11.44, -0.1497), (0.163, 11.37, -0.176), (0.1123, 11.29, -0.1956), (0.05723, 11.2, -0.2076), (0.06075, 11.15, 0.2076), (0.1192, 11.2, 0.1956), (0.173, 11.24, 0.176), (0.2202, 11.28, 0.1497), (0.2589, 11.31, 0.1176), (0.2877, 11.33, 0.081), (0.3054, 11.34, 0.04129), (0.3114, 11.35, -9.252e-09), (0.3054, 11.34, -0.04129), (0.2877, 11.33, -0.081), (0.2589, 11.31, -0.1176), (0.2202, 11.28, -0.1497), (0.173, 11.24, -0.176), (0.1192, 11.2, -0.1956), (0.06075, 11.15, -0.2076), (0.06194, 11.11, 0.2076), (0.1215, 11.11, 0.1956), (0.1764, 11.11, 0.176), (0.2245, 11.11, 0.1497), (0.264, 11.11, 0.1176), (0.2933, 11.11, 0.081), (0.3114, 11.11, 0.04129), (0.3175, 11.11, -9.252e-09), (0.3114, 11.11, -0.04129), (0.2933, 11.11, -0.081), (0.264, 11.11, -0.1176), (0.2245, 11.11, -0.1497), (0.1764, 11.11, -0.176), (0.1215, 11.11, -0.1956), (0.06194, 11.11, -0.2076), (0.06075, 11.06, 0.2076), (0.1192, 11.02, 0.1956), (0.173, 10.97, 0.176), (0.2202, 10.94, 0.1497), (0.2589, 10.91, 0.1176), (0.2877, 10.89, 0.081), (0.3054, 10.87, 0.04129), (0.3114, 10.87, -9.252e-09), (0.3054, 10.87, -0.04129), (0.2877, 10.89, -0.081), (0.2589, 10.91, -0.1176), (0.2202, 10.94, -0.1497), (0.173, 10.97, -0.176), (0.1192, 11.02, -0.1956), (0.06075, 11.06, -0.2076), (0.05723, 11.02, 0.2076), (0.1123, 10.93, 0.1956), (0.163, 10.85, 0.176), (0.2074, 10.78, 0.1497), (0.2439, 10.72, 0.1176), (0.271, 10.67, 0.081), (0.2877, 10.65, 0.04129), (0.2933, 10.64, -9.252e-09), (0.2877, 10.65, -0.04129), (0.271, 10.67, -0.081), (0.2439, 10.72, -0.1176), (0.2074, 10.78, -0.1497), (0.163, 10.85, -0.176), (0.1123, 10.93, -0.1956), (0.05723, 11.02, -0.2076), (0.0515, 10.97, 0.2076), (0.101, 10.85, 0.1956), (0.1467, 10.73, 0.176), (0.1867, 10.63, 0.1497), (0.2195, 10.54, 0.1176), (0.2439, 10.48, 0.081), (0.2589, 10.44, 0.04129), (0.264, 10.43, -9.252e-09), (0.2589, 10.44, -0.04129), (0.2439, 10.48, -0.081), (0.2195, 10.54, -0.1176), (0.1867, 10.63, -0.1497), (0.1467, 10.73, -0.176), (0.101, 10.85, -0.1956), (0.0515, 10.97, -0.2076), (0.0438, 10.94, 0.2076), (0.08592, 10.78, 0.1956), (0.1247, 10.63, 0.176), (0.1588, 10.5, 0.1497), (0.1867, 10.39, 0.1176), (0.2074, 10.31, 0.081), (0.2202, 10.26, 0.04129), (0.2245, 10.24, -9.252e-09), (0.2202, 10.26, -0.04129), (0.2074, 10.31, -0.081), (0.1867, 10.39, -0.1176), (0.1588, 10.5, -0.1497), (0.1247, 10.63, -0.176), (0.08592, 10.78, -0.1956), (0.0438, 10.94, -0.2076), (0.03441, 10.91, 0.2076), (0.0675, 10.72, 0.1956), (0.098, 10.54, 0.176), (0.1247, 10.39, 0.1497), (0.1467, 10.26, 0.1176), (0.163, 10.17, 0.081), (0.173, 10.11, 0.04129), (0.1764, 10.09, -9.252e-09), (0.173, 10.11, -0.04129), (0.163, 10.17, -0.081), (0.1467, 10.26, -0.1176), (0.1247, 10.39, -0.1497), (0.098, 10.54, -0.176), (0.0675, 10.72, -0.1956), (0.03441, 10.91, -0.2076), (0.0237, 10.89, 0.2076), (0.0465, 10.67, 0.1956), (0.0675, 10.48, 0.176), (0.08592, 10.31, 0.1497), (0.101, 10.17, 0.1176), (0.1123, 10.06, 0.081), (0.1192, 9.998, 0.04129), (0.1215, 9.976, -9.252e-09), (0.1192, 9.998, -0.04129), (0.1123, 10.06, -0.081), (0.101, 10.17, -0.1176), (0.08592, 10.31, -0.1497), (0.0675, 10.48, -0.176), (0.0465, 10.67, -0.1956), (0.0237, 10.89, -0.2076), (0.01208, 10.87, 0.2076), (0.0237, 10.65, 0.1956), (0.03441, 10.44, 0.176), (0.0438, 10.26, 0.1497), (0.0515, 10.11, 0.1176), (0.05723, 9.998, 0.081), (0.06075, 9.93, 0.04129), (0.06194, 9.907, -9.252e-09), (0.06075, 9.93, -0.04129), (0.05723, 9.998, -0.081), (0.0515, 10.11, -0.1176), (0.0438, 10.26, -0.1497), (0.03441, 10.44, -0.176), (0.0237, 10.65, -0.1956), (0.01208, 10.87, -0.2076), (6.84e-10, 10.87, 0.2076), (-8.778e-09, 10.64, 0.1956), (-2.061e-08, 10.43, 0.176), (1.488e-08, 10.24, 0.1497), (-4.047e-09, 10.09, 0.1176), (5.415e-09, 9.976, 0.081), (-2.297e-08, 9.907, 0.04129), (-8.448e-08, 9.883, -9.252e-09), (-2.297e-08, 9.907, -0.04129), (-3.717e-08, 9.976, -0.081), (-1.351e-08, 10.09, -0.1176), (1.488e-08, 10.24, -0.1497), (-2.061e-08, 10.43, -0.176), (6.84e-10, 10.64, -0.1956), (-4.988e-10, 10.87, -0.2076), (-0.01208, 10.87, 0.2076), (-0.0237, 10.65, 0.1956), (-0.03441, 10.44, 0.176), (-0.0438, 10.26, 0.1497), (-0.0515, 10.11, 0.1176), (-0.05723, 9.998, 0.081), (-0.06075, 9.93, 0.04129), (-0.06194, 9.907, -9.252e-09), (-0.06075, 9.93, -0.04129), (-0.05723, 9.998, -0.081), (-0.0515, 10.11, -0.1176), (-0.0438, 10.26, -0.1497), (-0.03441, 10.44, -0.176), (-0.0237, 10.65, -0.1956), (-0.01208, 10.87, -0.2076), (-0.0237, 10.89, 0.2076), (-0.0465, 10.67, 0.1956), (-0.0675, 10.48, 0.176), (-0.08592, 10.31, 0.1497), (-0.101, 10.17, 0.1176), (-0.1123, 10.06, 0.081), (-0.1192, 9.998, 0.04129), (-0.1215, 9.976, -9.252e-09), (-0.1192, 9.998, -0.04129), (-0.1123, 10.06, -0.081), (-0.101, 10.17, -0.1176), (-0.08592, 10.31, -0.1497), (-0.0675, 10.48, -0.176), (-0.0465, 10.67, -0.1956), (-0.0237, 10.89, -0.2076), (-0.03441, 10.91, 0.2076), (-0.0675, 10.72, 0.1956), (-0.098, 10.54, 0.176), (-0.1247, 10.39, 0.1497), (-0.1467, 10.26, 0.1176), (-0.163, 10.17, 0.081), (-0.173, 10.11, 0.04129), (-0.1764, 10.09, -9.252e-09), (-0.173, 10.11, -0.04129), (-0.163, 10.17, -0.081), (-0.1467, 10.26, -0.1176), (-0.1247, 10.39, -0.1497), (-0.098, 10.54, -0.176), (-0.0675, 10.72, -0.1956), (-0.03441, 10.91, -0.2076), (-0.0438, 10.94, 0.2076), (-0.08592, 10.78, 0.1956), (-0.1247, 10.63, 0.176), (-0.1588, 10.5, 0.1497), (-0.1867, 10.39, 0.1176), (-0.2074, 10.31, 0.081), (-0.2202, 10.26, 0.04129), (-0.2245, 10.24, -9.252e-09), (-0.2202, 10.26, -0.04129), (-0.2074, 10.31, -0.081), (-0.1867, 10.39, -0.1176), (-0.1588, 10.5, -0.1497), (-0.1247, 10.63, -0.176), (-0.08592, 10.78, -0.1956), (-0.0438, 10.94, -0.2076), (-0.0515, 10.97, 0.2076), (-0.101, 10.85, 0.1956), (-0.1467, 10.73, 0.176), (-0.1867, 10.63, 0.1497), (-0.2195, 10.54, 0.1176), (-0.2439, 10.48, 0.081), (-0.2589, 10.44, 0.04129), (-0.264, 10.43, -9.252e-09), (-0.2589, 10.44, -0.04129), (-0.2439, 10.48, -0.081), (-0.2195, 10.54, -0.1176), (-0.1867, 10.63, -0.1497), (-0.1467, 10.73, -0.176), (-0.101, 10.85, -0.1956), (-0.0515, 10.97, -0.2076), (-2.564e-08, 11.11, 0.2117), (-0.05723, 11.02, 0.2076), (-0.1123, 10.93, 0.1956), (-0.163, 10.85, 0.176), (-0.2074, 10.78, 0.1497), (-0.2439, 10.72, 0.1176), (-0.271, 10.67, 0.081), (-0.2877, 10.65, 0.04129), (-0.2933, 10.64, -9.252e-09), (-0.2877, 10.65, -0.04129), (-0.271, 10.67, -0.081), (-0.2439, 10.72, -0.1176), (-0.2074, 10.78, -0.1497), (-0.163, 10.85, -0.176), (-0.1123, 10.93, -0.1956), (-0.05723, 11.02, -0.2076), (-0.06075, 11.06, 0.2076), (-0.1192, 11.02, 0.1956), (-0.173, 10.97, 0.176), (-0.2202, 10.94, 0.1497), (-0.2589, 10.91, 0.1176), (-0.2877, 10.89, 0.081), (-0.3054, 10.87, 0.04129), (-0.3114, 10.87, -9.252e-09), (-0.3054, 10.87, -0.04129), (-0.2877, 10.89, -0.081), (-0.2589, 10.91, -0.1176), (-0.2202, 10.94, -0.1497), (-0.173, 10.97, -0.176), (-0.1192, 11.02, -0.1956), (-0.06075, 11.06, -0.2076), (-0.06194, 11.11, 0.2076), (-0.1215, 11.11, 0.1956), (-0.1764, 11.11, 0.176), (-0.2245, 11.11, 0.1497), (-0.264, 11.11, 0.1176), (-0.2933, 11.11, 0.081), (-0.3114, 11.11, 0.04129), (-0.3175, 11.11, -9.252e-09), (-0.3114, 11.11, -0.04129), (-0.2933, 11.11, -0.081), (-0.264, 11.11, -0.1176), (-0.2245, 11.11, -0.1497), (-0.1764, 11.11, -0.176), (-0.1215, 11.11, -0.1956), (-0.06194, 11.11, -0.2076), (-0.06075, 11.15, 0.2076), (-0.1192, 11.2, 0.1956), (-0.173, 11.24, 0.176), (-0.2202, 11.28, 0.1497), (-0.2589, 11.31, 0.1176), (-0.2877, 11.33, 0.081), (-0.3054, 11.34, 0.04129), (-0.3114, 11.35, -9.252e-09), (-0.3054, 11.34, -0.04129), (-0.2877, 11.33, -0.081), (-0.2589, 11.31, -0.1176), (-0.2202, 11.28, -0.1497), (-0.173, 11.24, -0.176), (-0.1192, 11.2, -0.1956), (-0.06075, 11.15, -0.2076), (-0.05723, 11.2, 0.2076), (-0.1123, 11.29, 0.1956), (-0.163, 11.37, 0.176), (-0.2074, 11.44, 0.1497), (-0.2439, 11.5, 0.1176), (-0.271, 11.54, 0.081), (-0.2877, 11.57, 0.04129), (-0.2933, 11.58, -9.252e-09), (-0.2877, 11.57, -0.04129), (-0.271, 11.54, -0.081), (-0.2439, 11.5, -0.1176), (-0.2074, 11.44, -0.1497), (-0.163, 11.37, -0.176), (-0.1123, 11.29, -0.1956), (-0.05723, 11.2, -0.2076), (-0.0515, 11.24, 0.2076), (-0.101, 11.37, 0.1956), (-0.1467, 11.48, 0.176), (-0.1867, 11.59, 0.1497), (-0.2195, 11.67, 0.1176), (-0.2439, 11.74, 0.081), (-0.2589, 11.77, 0.04129), (-0.264, 11.79, -9.252e-09), (-0.2589, 11.77, -0.04129), (-0.2439, 11.74, -0.081), (-0.2195, 11.67, -0.1176), (-0.1867, 11.59, -0.1497), (-0.1467, 11.48, -0.176), (-0.101, 11.37, -0.1956), (-0.0515, 11.24, -0.2076), (-0.0438, 11.28, 0.2076), (-0.08592, 11.44, 0.1956), (-0.1247, 11.59, 0.176), (-0.1588, 11.72, 0.1497), (-0.1867, 11.83, 0.1176), (-0.2074, 11.91, 0.081), (-0.2202, 11.96, 0.04129), (-0.2245, 11.97, -9.252e-09), (-0.2202, 11.96, -0.04129), (-0.2074, 11.91, -0.081), (-0.1867, 11.83, -0.1176), (-0.1588, 11.72, -0.1497), (-0.1247, 11.59, -0.176), (-0.08592, 11.44, -0.1956), (-0.0438, 11.28, -0.2076), (-0.03441, 11.31, 0.2076), (-0.0675, 11.5, 0.1956), (-0.098, 11.67, 0.176), (-0.1247, 11.83, 0.1497), (-0.1467, 11.95, 0.1176), (-0.163, 12.05, 0.081), (-0.173, 12.11, 0.04129), (-0.1764, 12.12, -9.252e-09), (-0.173, 12.11, -0.04129), (-0.163, 12.05, -0.081), (-0.1467, 11.95, -0.1176), (-0.1247, 11.83, -0.1497), (-0.098, 11.67, -0.176), (-0.0675, 11.5, -0.1956), (-0.03441, 11.31, -0.2076), (-0.0237, 11.33, 0.2076), (-0.0465, 11.54, 0.1956), (-0.0675, 11.74, 0.176), (-0.08592, 11.91, 0.1497), (-0.101, 12.05, 0.1176), (-0.1123, 12.15, 0.081), (-0.1192, 12.22, 0.04129), (-0.1215, 12.24, -9.252e-09), (-0.1192, 12.22, -0.04129), (-0.1123, 12.15, -0.081), (-0.101, 12.05, -0.1176), (-0.08592, 11.91, -0.1497), (-0.0675, 11.74, -0.176), (-0.0465, 11.54, -0.1956), (-0.0237, 11.33, -0.2076), (-0.01208, 11.34, 0.2076), (-0.0237, 11.57, 0.1956), (-0.03441, 11.77, 0.176), (-0.0438, 11.96, 0.1497), (-0.0515, 12.11, 0.1176), (-0.05723, 12.22, 0.081), (-0.06075, 12.28, 0.04129), (-0.06194, 12.31, -9.252e-09), (-0.06075, 12.28, -0.04129), (-0.05723, 12.22, -0.081), (-0.0515, 12.11, -0.1176), (-0.0438, 11.96, -0.1497), (-0.03441, 11.77, -0.176), (-0.0237, 11.57, -0.1956), (-0.01208, 11.34, -0.2076), (1.71e-07, 12.33, -9.252e-09), (7.165e-08, 12.31, -0.04129), (6.219e-08, 12.24, -0.081), (2.197e-08, 11.58, -0.1956), (8.963e-09, 11.35, -0.2076), (0.0, 11.11, -0.2117)], [], [(0, 1, 3, 2), (7, 6, 10, 11), (6, 7, 5, 4), (4, 5, 1, 0), (2, 6, 4, 0), (7, 3, 1, 5), (9, 8, 11, 10), (6, 2, 9, 10), (3, 7, 11, 8), (2, 3, 8, 9), (492, 491, 35, 36), (488, 18, 28, 29), (12, 337, 22), (493, 492, 36), (489, 488, 29, 30), (13, 12, 22, 23), (490, 489, 30, 31), (14, 13, 23, 24), (19, 490, 31, 32), (15, 14, 24, 25), (20, 19, 32, 33), (16, 15, 25, 26), (21, 20, 33, 34), (17, 16, 26, 27), (491, 21, 34, 35), (18, 17, 27, 28), (35, 34, 49, 50), (28, 27, 42, 43), (36, 35, 50, 51), (29, 28, 43, 44), (22, 337, 37), (493, 36, 51), (30, 29, 44, 45), (23, 22, 37, 38), (31, 30, 45, 46), (24, 23, 38, 39), (32, 31, 46, 47), (25, 24, 39, 40), (33, 32, 47, 48), (26, 25, 40, 41), (34, 33, 48, 49), (27, 26, 41, 42), (39, 38, 53, 54), (47, 46, 61, 62), (40, 39, 54, 55), (48, 47, 62, 63), (41, 40, 55, 56), (49, 48, 63, 64), (42, 41, 56, 57), (50, 49, 64, 65), (43, 42, 57, 58), (51, 50, 65, 66), (44, 43, 58, 59), (37, 337, 52), (493, 51, 66), (45, 44, 59, 60), (38, 37, 52, 53), (46, 45, 60, 61), (58, 57, 72, 73), (66, 65, 80, 81), (59, 58, 73, 74), (52, 337, 67), (493, 66, 81), (60, 59, 74, 75), (53, 52, 67, 68), (61, 60, 75, 76), (54, 53, 68, 69), (62, 61, 76, 77), (55, 54, 69, 70), (63, 62, 77, 78), (56, 55, 70, 71), (64, 63, 78, 79), (57, 56, 71, 72), (65, 64, 79, 80), (77, 76, 91, 92), (70, 69, 84, 85), (78, 77, 92, 93), (71, 70, 85, 86), (79, 78, 93, 94), (72, 71, 86, 87), (80, 79, 94, 95), (73, 72, 87, 88), (81, 80, 95, 96), (74, 73, 88, 89), (67, 337, 82), (493, 81, 96), (75, 74, 89, 90), (68, 67, 82, 83), (76, 75, 90, 91), (69, 68, 83, 84), (96, 95, 110, 111), (89, 88, 103, 104), (82, 337, 97), (493, 96, 111), (90, 89, 104, 105), (83, 82, 97, 98), (91, 90, 105, 106), (84, 83, 98, 99), (92, 91, 106, 107), (85, 84, 99, 100), (93, 92, 107, 108), (86, 85, 100, 101), (94, 93, 108, 109), (87, 86, 101, 102), (95, 94, 109, 110), (88, 87, 102, 103), (100, 99, 114, 115), (108, 107, 122, 123), (101, 100, 115, 116), (109, 108, 123, 124), (102, 101, 116, 117), (110, 109, 124, 125), (103, 102, 117, 118), (111, 110, 125, 126), (104, 103, 118, 119), (97, 337, 112), (493, 111, 126), (105, 104, 119, 120), (98, 97, 112, 113), (106, 105, 120, 121), (99, 98, 113, 114), (107, 106, 121, 122), (119, 118, 133, 134), (112, 337, 127), (493, 126, 141), (120, 119, 134, 135), (113, 112, 127, 128), (121, 120, 135, 136), (114, 113, 128, 129), (122, 121, 136, 137), (115, 114, 129, 130), (123, 122, 137, 138), (116, 115, 130, 131), (124, 123, 138, 139), (117, 116, 131, 132), (125, 124, 139, 140), (118, 117, 132, 133), (126, 125, 140, 141), (138, 137, 152, 153), (131, 130, 145, 146), (139, 138, 153, 154), (132, 131, 146, 147), (140, 139, 154, 155), (133, 132, 147, 148), (141, 140, 155, 156), (134, 133, 148, 149), (127, 337, 142), (493, 141, 156), (135, 134, 149, 150), (128, 127, 142, 143), (136, 135, 150, 151), (129, 128, 143, 144), (137, 136, 151, 152), (130, 129, 144, 145), (493, 156, 171), (150, 149, 164, 165), (143, 142, 157, 158), (151, 150, 165, 166), (144, 143, 158, 159), (152, 151, 166, 167), (145, 144, 159, 160), (153, 152, 167, 168), (146, 145, 160, 161), (154, 153, 168, 169), (147, 146, 161, 162), (155, 154, 169, 170), (148, 147, 162, 163), (156, 155, 170, 171), (149, 148, 163, 164), (142, 337, 157), (169, 168, 183, 184), (162, 161, 176, 177), (170, 169, 184, 185), (163, 162, 177, 178), (171, 170, 185, 186), (164, 163, 178, 179), (157, 337, 172), (493, 171, 186), (165, 164, 179, 180), (158, 157, 172, 173), (166, 165, 180, 181), (159, 158, 173, 174), (167, 166, 181, 182), (160, 159, 174, 175), (168, 167, 182, 183), (161, 160, 175, 176), (173, 172, 187, 188), (181, 180, 195, 196), (174, 173, 188, 189), (182, 181, 196, 197), (175, 174, 189, 190), (183, 182, 197, 198), (176, 175, 190, 191), (184, 183, 198, 199), (177, 176, 191, 192), (185, 184, 199, 200), (178, 177, 192, 193), (186, 185, 200, 201), (179, 178, 193, 194), (172, 337, 187), (493, 186, 201), (180, 179, 194, 195), (192, 191, 206, 207), (200, 199, 214, 215), (193, 192, 207, 208), (201, 200, 215, 216), (194, 193, 208, 209), (187, 337, 202), (493, 201, 216), (195, 194, 209, 210), (188, 187, 202, 203), (196, 195, 210, 211), (189, 188, 203, 204), (197, 196, 211, 212), (190, 189, 204, 205), (198, 197, 212, 213), (191, 190, 205, 206), (199, 198, 213, 214), (211, 210, 225, 226), (204, 203, 218, 219), (212, 211, 226, 227), (205, 204, 219, 220), (213, 212, 227, 228), (206, 205, 220, 221), (214, 213, 228, 229), (207, 206, 221, 222), (215, 214, 229, 230), (208, 207, 222, 223), (216, 215, 230, 231), (209, 208, 223, 224), (202, 337, 217), (493, 216, 231), (210, 209, 224, 225), (203, 202, 217, 218), (230, 229, 244, 245), (223, 222, 237, 238), (231, 230, 245, 246), (224, 223, 238, 239), (217, 337, 232), (493, 231, 246), (225, 224, 239, 240), (218, 217, 232, 233), (226, 225, 240, 241), (219, 218, 233, 234), (227, 226, 241, 242), (220, 219, 234, 235), (228, 227, 242, 243), (221, 220, 235, 236), (229, 228, 243, 244), (222, 221, 236, 237), (234, 233, 248, 249), (242, 241, 256, 257), (235, 234, 249, 250), (243, 242, 257, 258), (236, 235, 250, 251), (244, 243, 258, 259), (237, 236, 251, 252), (245, 244, 259, 260), (238, 237, 252, 253), (246, 245, 260, 261), (239, 238, 253, 254), (232, 337, 247), (493, 246, 261), (240, 239, 254, 255), (233, 232, 247, 248), (241, 240, 255, 256), (253, 252, 267, 268), (261, 260, 275, 276), (254, 253, 268, 269), (247, 337, 262), (493, 261, 276), (255, 254, 269, 270), (248, 247, 262, 263), (256, 255, 270, 271), (249, 248, 263, 264), (257, 256, 271, 272), (250, 249, 264, 265), (258, 257, 272, 273), (251, 250, 265, 266), (259, 258, 273, 274), (252, 251, 266, 267), (260, 259, 274, 275), (272, 271, 286, 287), (265, 264, 279, 280), (273, 272, 287, 288), (266, 265, 280, 281), (274, 273, 288, 289), (267, 266, 281, 282), (275, 274, 289, 290), (268, 267, 282, 283), (276, 275, 290, 291), (269, 268, 283, 284), (262, 337, 277), (493, 276, 291), (270, 269, 284, 285), (263, 262, 277, 278), (271, 270, 285, 286), (264, 263, 278, 279), (291, 290, 305, 306), (284, 283, 298, 299), (277, 337, 292), (493, 291, 306), (285, 284, 299, 300), (278, 277, 292, 293), (286, 285, 300, 301), (279, 278, 293, 294), (287, 286, 301, 302), (280, 279, 294, 295), (288, 287, 302, 303), (281, 280, 295, 296), (289, 288, 303, 304), (282, 281, 296, 297), (290, 289, 304, 305), (283, 282, 297, 298), (303, 302, 317, 318), (296, 295, 310, 311), (304, 303, 318, 319), (297, 296, 311, 312), (305, 304, 319, 320), (298, 297, 312, 313), (306, 305, 320, 321), (299, 298, 313, 314), (292, 337, 307), (493, 306, 321), (300, 299, 314, 315), (293, 292, 307, 308), (301, 300, 315, 316), (294, 293, 308, 309), (302, 301, 316, 317), (295, 294, 309, 310), (307, 337, 322), (493, 321, 336), (315, 314, 329, 330), (308, 307, 322, 323), (316, 315, 330, 331), (309, 308, 323, 324), (317, 316, 331, 332), (310, 309, 324, 325), (318, 317, 332, 333), (311, 310, 325, 326), (319, 318, 333, 334), (312, 311, 326, 327), (320, 319, 334, 335), (313, 312, 327, 328), (321, 320, 335, 336), (314, 313, 328, 329), (326, 325, 341, 342), (334, 333, 349, 350), (327, 326, 342, 343), (335, 334, 350, 351), (328, 327, 343, 344), (336, 335, 351, 352), (329, 328, 344, 345), (322, 337, 338), (493, 336, 352), (330, 329, 345, 346), (323, 322, 338, 339), (331, 330, 346, 347), (324, 323, 339, 340), (332, 331, 347, 348), (325, 324, 340, 341), (333, 332, 348, 349), (346, 345, 360, 361), (339, 338, 353, 354), (347, 346, 361, 362), (340, 339, 354, 355), (348, 347, 362, 363), (341, 340, 355, 356), (349, 348, 363, 364), (342, 341, 356, 357), (350, 349, 364, 365), (343, 342, 357, 358), (351, 350, 365, 366), (344, 343, 358, 359), (352, 351, 366, 367), (345, 344, 359, 360), (338, 337, 353), (493, 352, 367), (365, 364, 379, 380), (358, 357, 372, 373), (366, 365, 380, 381), (359, 358, 373, 374), (367, 366, 381, 382), (360, 359, 374, 375), (353, 337, 368), (493, 367, 382), (361, 360, 375, 376), (354, 353, 368, 369), (362, 361, 376, 377), (355, 354, 369, 370), (363, 362, 377, 378), (356, 355, 370, 371), (364, 363, 378, 379), (357, 356, 371, 372), (369, 368, 383, 384), (377, 376, 391, 392), (370, 369, 384, 385), (378, 377, 392, 393), (371, 370, 385, 386), (379, 378, 393, 394), (372, 371, 386, 387), (380, 379, 394, 395), (373, 372, 387, 388), (381, 380, 395, 396), (374, 373, 388, 389), (382, 381, 396, 397), (375, 374, 389, 390), (368, 337, 383), (493, 382, 397), (376, 375, 390, 391), (388, 387, 402, 403), (396, 395, 410, 411), (389, 388, 403, 404), (397, 396, 411, 412), (390, 389, 404, 405), (383, 337, 398), (493, 397, 412), (391, 390, 405, 406), (384, 383, 398, 399), (392, 391, 406, 407), (385, 384, 399, 400), (393, 392, 407, 408), (386, 385, 400, 401), (394, 393, 408, 409), (387, 386, 401, 402), (395, 394, 409, 410), (407, 406, 421, 422), (400, 399, 414, 415), (408, 407, 422, 423), (401, 400, 415, 416), (409, 408, 423, 424), (402, 401, 416, 417), (410, 409, 424, 425), (403, 402, 417, 418), (411, 410, 425, 426), (404, 403, 418, 419), (412, 411, 426, 427), (405, 404, 419, 420), (398, 337, 413), (493, 412, 427), (406, 405, 420, 421), (399, 398, 413, 414), (426, 425, 440, 441), (419, 418, 433, 434), (427, 426, 441, 442), (420, 419, 434, 435), (413, 337, 428), (493, 427, 442), (421, 420, 435, 436), (414, 413, 428, 429), (422, 421, 436, 437), (415, 414, 429, 430), (423, 422, 437, 438), (416, 415, 430, 431), (424, 423, 438, 439), (417, 416, 431, 432), (425, 424, 439, 440), (418, 417, 432, 433), (438, 437, 452, 453), (431, 430, 445, 446), (439, 438, 453, 454), (432, 431, 446, 447), (440, 439, 454, 455), (433, 432, 447, 448), (441, 440, 455, 456), (434, 433, 448, 449), (442, 441, 456, 457), (435, 434, 449, 450), (428, 337, 443), (493, 442, 457), (436, 435, 450, 451), (429, 428, 443, 444), (437, 436, 451, 452), (430, 429, 444, 445), (457, 456, 471, 472), (450, 449, 464, 465), (443, 337, 458), (493, 457, 472), (451, 450, 465, 466), (444, 443, 458, 459), (452, 451, 466, 467), (445, 444, 459, 460), (453, 452, 467, 468), (446, 445, 460, 461), (454, 453, 468, 469), (447, 446, 461, 462), (455, 454, 469, 470), (448, 447, 462, 463), (456, 455, 470, 471), (449, 448, 463, 464), (461, 460, 475, 476), (469, 468, 483, 484), (462, 461, 476, 477), (470, 469, 484, 485), (463, 462, 477, 478), (471, 470, 485, 486), (464, 463, 478, 479), (472, 471, 486, 487), (465, 464, 479, 480), (458, 337, 473), (493, 472, 487), (466, 465, 480, 481), (459, 458, 473, 474), (467, 466, 481, 482), (460, 459, 474, 475), (468, 467, 482, 483), (480, 479, 18, 488), (473, 337, 12), (493, 487, 492), (481, 480, 488, 489), (474, 473, 12, 13), (482, 481, 489, 490), (475, 474, 13, 14), (483, 482, 490, 19), (476, 475, 14, 15), (484, 483, 19, 20), (477, 476, 15, 16), (485, 484, 20, 21), (478, 477, 16, 17), (486, 485, 21, 491), (479, 478, 17, 18), (487, 486, 491, 492)])
me_cube_006.polygons.foreach_set('material_index', [0, 0, 0, 0, 0, 0, 0, 0, 0, 0, 1, 1, 1, 1, 1, 1, 1, 1, 1, 1, 1, 1, 1, 1, 1, 1, 1, 1, 1, 1, 1, 1, 1, 1, 1, 1, 1, 1, 1, 1, 1, 1, 1, 1, 1, 1, 1, 1, 1, 1, 1, 1, 1, 1, 1, 1, 1, 1, 1, 1, 1, 1, 1, 1, 1, 1, 1, 1, 1, 1, 1, 1, 1, 1, 1, 1, 1, 1, 1, 1, 1, 1, 1, 1, 1, 1, 1, 1, 1, 1, 1, 1, 1, 1, 1, 1, 1, 1, 1, 1, 1, 1, 1, 1, 1, 1, 1, 1, 1, 1, 1, 1, 1, 1, 1, 1, 1, 1, 1, 1, 1, 1, 1, 1, 1, 1, 1, 1, 1, 1, 1, 1, 1, 1, 1, 1, 1, 1, 1, 1, 1, 1, 1, 1, 1, 1, 1, 1, 1, 1, 1, 1, 1, 1, 1, 1, 1, 1, 1, 1, 1, 1, 1, 1, 1, 1, 1, 1, 1, 1, 1, 1, 1, 1, 1, 1, 1, 1, 1, 1, 1, 1, 1, 1, 1, 1, 1, 1, 1, 1, 1, 1, 1, 1, 1, 1, 1, 1, 1, 1, 1, 1, 1, 1, 1, 1, 1, 1, 1, 1, 1, 1, 1, 1, 1, 1, 1, 1, 1, 1, 1, 1, 1, 1, 1, 1, 1, 1, 1, 1, 1, 1, 1, 1, 1, 1, 1, 1, 1, 1, 1, 1, 1, 1, 1, 1, 1, 1, 1, 1, 1, 1, 1, 1, 1, 1, 1, 1, 1, 1, 1, 1, 1, 1, 1, 1, 1, 1, 1, 1, 1, 1, 1, 1, 1, 1, 1, 1, 1, 1, 1, 1, 1, 1, 1, 1, 1, 1, 1, 1, 1, 1, 1, 1, 1, 1, 1, 1, 1, 1, 1, 1, 1, 1, 1, 1, 1, 1, 1, 1, 1, 1, 1, 1, 1, 1, 1, 1, 1, 1, 1, 1, 1, 1, 1, 1, 1, 1, 1, 1, 1, 1, 1, 1, 1, 1, 1, 1, 1, 1, 1, 1, 1, 1, 1, 1, 1, 1, 1, 1, 1, 1, 1, 1, 1, 1, 1, 1, 1, 1, 1, 1, 1, 1, 1, 1, 1, 1, 1, 1, 1, 1, 1, 1, 1, 1, 1, 1, 1, 1, 1, 1, 1, 1, 1, 1, 1, 1, 1, 1, 1, 1, 1, 1, 1, 1, 1, 1, 1, 1, 1, 1, 1, 1, 1, 1, 1, 1, 1, 1, 1, 1, 1, 1, 1, 1, 1, 1, 1, 1, 1, 1, 1, 1, 1, 1, 1, 1, 1, 1, 1, 1, 1, 1, 1, 1, 1, 1, 1, 1, 1, 1, 1, 1, 1, 1, 1, 1, 1, 1, 1, 1, 1, 1, 1, 1, 1, 1, 1, 1, 1, 1, 1, 1, 1, 1, 1, 1, 1, 1, 1, 1, 1, 1, 1, 1, 1, 1, 1, 1, 1, 1, 1, 1, 1, 1, 1, 1, 1, 1, 1, 1, 1, 1, 1, 1, 1, 1, 1, 1, 1, 1, 1, 1, 1, 1, 1, 1, 1, 1, 1, 1, 1, 1, 1, 1, 1, 1, 1, 1, 1, 1])
_uv = me_cube_006.uv_layers.new(name='UVMap')
_uv.uv.foreach_set('vector', [0.8117, 0.926, 0.8117, 0.9461, 0.8152, 0.9484, 0.8152, 0.9237, 0.8152, 0.9484, 0.8152, 0.9237, 0.8298, 0.9329, 0.8298, 0.9393, 0.8152, 0.9237, 0.8152, 0.9484, 0.8117, 0.9461, 0.8117, 0.926, 0.8117, 0.926, 0.8117, 0.9461, 0.8117, 0.9461, 0.8117, 0.926, 0.8152, 0.9237, 0.8152, 0.9237, 0.8117, 0.926, 0.8117, 0.926, 0.8152, 0.9484, 0.8152, 0.9484, 0.8117, 0.9461, 0.8117, 0.9461, 0.8298, 0.9329, 0.8298, 0.9393, 0.8298, 0.9393, 0.8298, 0.9329, 0.8152, 0.9237, 0.8152, 0.9237, 0.8298, 0.9329, 0.8298, 0.9329, 0.8152, 0.9484, 0.8152, 0.9484, 0.8298, 0.9393, 0.8298, 0.9393, 0.8152, 0.9237, 0.8152, 0.9484, 0.8298, 0.9393, 0.8298, 0.9329, 0.3177, 0.7789, 0.3201, 0.7796, 0.32, 0.7796, 0.3177, 0.7789, 0.3281, 0.7915, 0.3279, 0.7941, 0.3276, 0.7941, 0.3279, 0.7915, 0.3177, 0.8042, 0.3152, 0.8044, 0.3177, 0.8042, 0.3152, 0.7786, 0.3177, 0.7789, 0.3177, 0.7789, 0.3279, 0.789, 0.3281, 0.7915, 0.3279, 0.7915, 0.3276, 0.789, 0.3201, 0.8035, 0.3177, 0.8042, 0.3177, 0.8042, 0.32, 0.8035, 0.3271, 0.7866, 0.3279, 0.789, 0.3276, 0.789, 0.3269, 0.7866, 0.3224, 0.8023, 0.3201, 0.8035, 0.32, 0.8035, 0.3222, 0.8023, 0.3259, 0.7844, 0.3271, 0.7866, 0.3269, 0.7866, 0.3257, 0.7844, 0.3243, 0.8007, 0.3224, 0.8023, 0.3222, 0.8023, 0.3242, 0.8007, 0.3243, 0.7824, 0.3259, 0.7844, 0.3257, 0.7844, 0.3242, 0.7824, 0.3259, 0.7987, 0.3243, 0.8007, 0.3242, 0.8007, 0.3257, 0.7987, 0.3224, 0.7808, 0.3243, 0.7824, 0.3242, 0.7824, 0.3222, 0.7808, 0.3271, 0.7965, 0.3259, 0.7987, 0.3257, 0.7987, 0.3269, 0.7965, 0.3201, 0.7796, 0.3224, 0.7808, 0.3222, 0.7808, 0.32, 0.7796, 0.3279, 0.7941, 0.3271, 0.7965, 0.3269, 0.7965, 0.3276, 0.7941, 0.32, 0.7796, 0.3222, 0.7808, 0.3218, 0.7808, 0.3198, 0.7796, 0.3276, 0.7941, 0.3269, 0.7965, 0.3262, 0.7965, 0.3269, 0.7941, 0.3177, 0.7789, 0.32, 0.7796, 0.3198, 0.7796, 0.3175, 0.7789, 0.3279, 0.7915, 0.3276, 0.7941, 0.3269, 0.7941, 0.3271, 0.7915, 0.3177, 0.8042, 0.3152, 0.8044, 0.3175, 0.8042, 0.3152, 0.7786, 0.3177, 0.7789, 0.3175, 0.7789, 0.3276, 0.789, 0.3279, 0.7915, 0.3271, 0.7915, 0.3269, 0.789, 0.32, 0.8035, 0.3177, 0.8042, 0.3175, 0.8042, 0.3198, 0.8035, 0.3269, 0.7866, 0.3276, 0.789, 0.3269, 0.789, 0.3262, 0.7866, 0.3222, 0.8023, 0.32, 0.8035, 0.3198, 0.8035, 0.3218, 0.8023, 0.3257, 0.7844, 0.3269, 0.7866, 0.3262, 0.7866, 0.3251, 0.7844, 0.3242, 0.8007, 0.3222, 0.8023, 0.3218, 0.8023, 0.3236, 0.8007, 0.3242, 0.7824, 0.3257, 0.7844, 0.3251, 0.7844, 0.3236, 0.7824, 0.3257, 0.7987, 0.3242, 0.8007, 0.3236, 0.8007, 0.3251, 0.7987, 0.3222, 0.7808, 0.3242, 0.7824, 0.3236, 0.7824, 0.3218, 0.7808, 0.3269, 0.7965, 0.3257, 0.7987, 0.3251, 0.7987, 0.3262, 0.7965, 0.3218, 0.8023, 0.3198, 0.8035, 0.3193, 0.8035, 0.3212, 0.8023, 0.3251, 0.7844, 0.3262, 0.7866, 0.3251, 0.7866, 0.3241, 0.7844, 0.3236, 0.8007, 0.3218, 0.8023, 0.3212, 0.8023, 0.3228, 0.8007, 0.3236, 0.7824, 0.3251, 0.7844, 0.3241, 0.7844, 0.3228, 0.7824, 0.3251, 0.7987, 0.3236, 0.8007, 0.3228, 0.8007, 0.3241, 0.7987, 0.3218, 0.7808, 0.3236, 0.7824, 0.3228, 0.7824, 0.3212, 0.7808, 0.3262, 0.7965, 0.3251, 0.7987, 0.3241, 0.7987, 0.3251, 0.7965, 0.3198, 0.7796, 0.3218, 0.7808, 0.3212, 0.7808, 0.3193, 0.7796, 0.3269, 0.7941, 0.3262, 0.7965, 0.3251, 0.7965, 0.3257, 0.7941, 0.3175, 0.7789, 0.3198, 0.7796, 0.3193, 0.7796, 0.3173, 0.7789, 0.3271, 0.7915, 0.3269, 0.7941, 0.3257, 0.7941, 0.3259, 0.7915, 0.3175, 0.8042, 0.3152, 0.8044, 0.3173, 0.8042, 0.3152, 0.7786, 0.3175, 0.7789, 0.3173, 0.7789, 0.3269, 0.789, 0.3271, 0.7915, 0.3259, 0.7915, 0.3257, 0.789, 0.3198, 0.8035, 0.3175, 0.8042, 0.3173, 0.8042, 0.3193, 0.8035, 0.3262, 0.7866, 0.3269, 0.789, 0.3257, 0.789, 0.3251, 0.7866, 0.3257, 0.7941, 0.3251, 0.7965, 0.3236, 0.7965, 0.3242, 0.7941, 0.3173, 0.7789, 0.3193, 0.7796, 0.3187, 0.7796, 0.317, 0.7789, 0.3259, 0.7915, 0.3257, 0.7941, 0.3242, 0.7941, 0.3243, 0.7915, 0.3173, 0.8042, 0.3152, 0.8044, 0.317, 0.8042, 0.3152, 0.7786, 0.3173, 0.7789, 0.317, 0.7789, 0.3257, 0.789, 0.3259, 0.7915, 0.3243, 0.7915, 0.3242, 0.789, 0.3193, 0.8035, 0.3173, 0.8042, 0.317, 0.8042, 0.3187, 0.8035, 0.3251, 0.7866, 0.3257, 0.789, 0.3242, 0.789, 0.3236, 0.7866, 0.3212, 0.8023, 0.3193, 0.8035, 0.3187, 0.8035, 0.3203, 0.8023, 0.3241, 0.7844, 0.3251, 0.7866, 0.3236, 0.7866, 0.3228, 0.7844, 0.3228, 0.8007, 0.3212, 0.8023, 0.3203, 0.8023, 0.3217, 0.8007, 0.3228, 0.7824, 0.3241, 0.7844, 0.3228, 0.7844, 0.3217, 0.7824, 0.3241, 0.7987, 0.3228, 0.8007, 0.3217, 0.8007, 0.3228, 0.7987, 0.3212, 0.7808, 0.3228, 0.7824, 0.3217, 0.7824, 0.3203, 0.7808, 0.3251, 0.7965, 0.3241, 0.7987, 0.3228, 0.7987, 0.3236, 0.7965, 0.3193, 0.7796, 0.3212, 0.7808, 0.3203, 0.7808, 0.3187, 0.7796, 0.3228, 0.7844, 0.3236, 0.7866, 0.3218, 0.7866, 0.3212, 0.7844, 0.3217, 0.8007, 0.3203, 0.8023, 0.3192, 0.8023, 0.3203, 0.8007, 0.3217, 0.7824, 0.3228, 0.7844, 0.3212, 0.7844, 0.3203, 0.7824, 0.3228, 0.7987, 0.3217, 0.8007, 0.3203, 0.8007, 0.3212, 0.7987, 0.3203, 0.7808, 0.3217, 0.7824, 0.3203, 0.7824, 0.3192, 0.7808, 0.3236, 0.7965, 0.3228, 0.7987, 0.3212, 0.7987, 0.3218, 0.7965, 0.3187, 0.7796, 0.3203, 0.7808, 0.3192, 0.7808, 0.3179, 0.7796, 0.3242, 0.7941, 0.3236, 0.7965, 0.3218, 0.7965, 0.3222, 0.7941, 0.317, 0.7789, 0.3187, 0.7796, 0.3179, 0.7796, 0.3166, 0.7789, 0.3243, 0.7915, 0.3242, 0.7941, 0.3222, 0.7941, 0.3224, 0.7915, 0.317, 0.8042, 0.3152, 0.8044, 0.3166, 0.8042, 0.3152, 0.7786, 0.317, 0.7789, 0.3166, 0.7789, 0.3242, 0.789, 0.3243, 0.7915, 0.3224, 0.7915, 0.3222, 0.789, 0.3187, 0.8035, 0.317, 0.8042, 0.3166, 0.8042, 0.3179, 0.8035, 0.3236, 0.7866, 0.3242, 0.789, 0.3222, 0.789, 0.3218, 0.7866, 0.3203, 0.8023, 0.3187, 0.8035, 0.3179, 0.8035, 0.3192, 0.8023, 0.3166, 0.7789, 0.3179, 0.7796, 0.3171, 0.7796, 0.3162, 0.7789, 0.3224, 0.7915, 0.3222, 0.7941, 0.32, 0.7941, 0.3201, 0.7915, 0.3166, 0.8042, 0.3152, 0.8044, 0.3162, 0.8042, 0.3152, 0.7786, 0.3166, 0.7789, 0.3162, 0.7789, 0.3222, 0.789, 0.3224, 0.7915, 0.3201, 0.7915, 0.32, 0.789, 0.3179, 0.8035, 0.3166, 0.8042, 0.3162, 0.8042, 0.3171, 0.8035, 0.3218, 0.7866, 0.3222, 0.789, 0.32, 0.789, 0.3198, 0.7866, 0.3192, 0.8023, 0.3179, 0.8035, 0.3171, 0.8035, 0.3179, 0.8023, 0.3212, 0.7844, 0.3218, 0.7866, 0.3198, 0.7866, 0.3193, 0.7844, 0.3203, 0.8007, 0.3192, 0.8023, 0.3179, 0.8023, 0.3187, 0.8007, 0.3203, 0.7824, 0.3212, 0.7844, 0.3193, 0.7844, 0.3187, 0.7824, 0.3212, 0.7987, 0.3203, 0.8007, 0.3187, 0.8007, 0.3193, 0.7987, 0.3192, 0.7808, 0.3203, 0.7824, 0.3187, 0.7824, 0.3179, 0.7808, 0.3218, 0.7965, 0.3212, 0.7987, 0.3193, 0.7987, 0.3198, 0.7965, 0.3179, 0.7796, 0.3192, 0.7808, 0.3179, 0.7808, 0.3171, 0.7796, 0.3222, 0.7941, 0.3218, 0.7965, 0.3198, 0.7965, 0.32, 0.7941, 0.3187, 0.8007, 0.3179, 0.8023, 0.3166, 0.8023, 0.317, 0.8007, 0.3187, 0.7824, 0.3193, 0.7844, 0.3173, 0.7844, 0.317, 0.7824, 0.3193, 0.7987, 0.3187, 0.8007, 0.317, 0.8007, 0.3173, 0.7987, 0.3179, 0.7808, 0.3187, 0.7824, 0.317, 0.7824, 0.3166, 0.7808, 0.3198, 0.7965, 0.3193, 0.7987, 0.3173, 0.7987, 0.3175, 0.7965, 0.3171, 0.7796, 0.3179, 0.7808, 0.3166, 0.7808, 0.3162, 0.7796, 0.32, 0.7941, 0.3198, 0.7965, 0.3175, 0.7965, 0.3177, 0.7941, 0.3162, 0.7789, 0.3171, 0.7796, 0.3162, 0.7796, 0.3157, 0.7789, 0.3201, 0.7915, 0.32, 0.7941, 0.3177, 0.7941, 0.3177, 0.7915, 0.3162, 0.8042, 0.3152, 0.8044, 0.3157, 0.8042, 0.3152, 0.7786, 0.3162, 0.7789, 0.3157, 0.7789, 0.32, 0.789, 0.3201, 0.7915, 0.3177, 0.7915, 0.3177, 0.789, 0.3171, 0.8035, 0.3162, 0.8042, 0.3157, 0.8042, 0.3162, 0.8035, 0.3198, 0.7866, 0.32, 0.789, 0.3177, 0.789, 0.3175, 0.7866, 0.3179, 0.8023, 0.3171, 0.8035, 0.3162, 0.8035, 0.3166, 0.8023, 0.3193, 0.7844, 0.3198, 0.7866, 0.3175, 0.7866, 0.3173, 0.7844, 0.3177, 0.7915, 0.3177, 0.7941, 0.3152, 0.7941, 0.3152, 0.7915, 0.3157, 0.8042, 0.3152, 0.8044, 0.3152, 0.8042, 0.3152, 0.7786, 0.3157, 0.7789, 0.3152, 0.7789, 0.3177, 0.789, 0.3177, 0.7915, 0.3152, 0.7915, 0.3152, 0.789, 0.3162, 0.8035, 0.3157, 0.8042, 0.3152, 0.8042, 0.3152, 0.8035, 0.3175, 0.7866, 0.3177, 0.789, 0.3152, 0.789, 0.3152, 0.7866, 0.3166, 0.8023, 0.3162, 0.8035, 0.3152, 0.8035, 0.3152, 0.8023, 0.3173, 0.7844, 0.3175, 0.7866, 0.3152, 0.7866, 0.3152, 0.7844, 0.317, 0.8007, 0.3166, 0.8023, 0.3152, 0.8023, 0.3152, 0.8007, 0.317, 0.7824, 0.3173, 0.7844, 0.3152, 0.7844, 0.3152, 0.7824, 0.3173, 0.7987, 0.317, 0.8007, 0.3152, 0.8007, 0.3152, 0.7987, 0.3166, 0.7808, 0.317, 0.7824, 0.3152, 0.7824, 0.3152, 0.7808, 0.3175, 0.7965, 0.3173, 0.7987, 0.3152, 0.7987, 0.3152, 0.7965, 0.3162, 0.7796, 0.3166, 0.7808, 0.3152, 0.7808, 0.3152, 0.7796, 0.3177, 0.7941, 0.3175, 0.7965, 0.3152, 0.7965, 0.3152, 0.7941, 0.3157, 0.7789, 0.3162, 0.7796, 0.3152, 0.7796, 0.3152, 0.7789, 0.3152, 0.7824, 0.3152, 0.7844, 0.3131, 0.7844, 0.3134, 0.7824, 0.3152, 0.7987, 0.3152, 0.8007, 0.3134, 0.8007, 0.3131, 0.7987, 0.3152, 0.7808, 0.3152, 0.7824, 0.3134, 0.7824, 0.3138, 0.7808, 0.3152, 0.7965, 0.3152, 0.7987, 0.3131, 0.7987, 0.3129, 0.7965, 0.3152, 0.7796, 0.3152, 0.7808, 0.3138, 0.7808, 0.3142, 0.7796, 0.3152, 0.7941, 0.3152, 0.7965, 0.3129, 0.7965, 0.3127, 0.7941, 0.3152, 0.7789, 0.3152, 0.7796, 0.3142, 0.7796, 0.3147, 0.7789, 0.3152, 0.7915, 0.3152, 0.7941, 0.3127, 0.7941, 0.3127, 0.7915, 0.3152, 0.8042, 0.3152, 0.8044, 0.3147, 0.8042, 0.3152, 0.7786, 0.3152, 0.7789, 0.3147, 0.7789, 0.3152, 0.789, 0.3152, 0.7915, 0.3127, 0.7915, 0.3127, 0.789, 0.3152, 0.8035, 0.3152, 0.8042, 0.3147, 0.8042, 0.3142, 0.8035, 0.3152, 0.7866, 0.3152, 0.789, 0.3127, 0.789, 0.3129, 0.7866, 0.3152, 0.8023, 0.3152, 0.8035, 0.3142, 0.8035, 0.3138, 0.8023, 0.3152, 0.7844, 0.3152, 0.7866, 0.3129, 0.7866, 0.3131, 0.7844, 0.3152, 0.8007, 0.3152, 0.8023, 0.3138, 0.8023, 0.3134, 0.8007, 0.3152, 0.7786, 0.3147, 0.7789, 0.3142, 0.7789, 0.3127, 0.789, 0.3127, 0.7915, 0.3103, 0.7915, 0.3104, 0.789, 0.3142, 0.8035, 0.3147, 0.8042, 0.3142, 0.8042, 0.3133, 0.8035, 0.3129, 0.7866, 0.3127, 0.789, 0.3104, 0.789, 0.3106, 0.7866, 0.3138, 0.8023, 0.3142, 0.8035, 0.3133, 0.8035, 0.3125, 0.8023, 0.3131, 0.7844, 0.3129, 0.7866, 0.3106, 0.7866, 0.3111, 0.7844, 0.3134, 0.8007, 0.3138, 0.8023, 0.3125, 0.8023, 0.3117, 0.8007, 0.3134, 0.7824, 0.3131, 0.7844, 0.3111, 0.7844, 0.3117, 0.7824, 0.3131, 0.7987, 0.3134, 0.8007, 0.3117, 0.8007, 0.3111, 0.7987, 0.3138, 0.7808, 0.3134, 0.7824, 0.3117, 0.7824, 0.3125, 0.7808, 0.3129, 0.7965, 0.3131, 0.7987, 0.3111, 0.7987, 0.3106, 0.7965, 0.3142, 0.7796, 0.3138, 0.7808, 0.3125, 0.7808, 0.3133, 0.7796, 0.3127, 0.7941, 0.3129, 0.7965, 0.3106, 0.7965, 0.3104, 0.7941, 0.3147, 0.7789, 0.3142, 0.7796, 0.3133, 0.7796, 0.3142, 0.7789, 0.3127, 0.7915, 0.3127, 0.7941, 0.3104, 0.7941, 0.3103, 0.7915, 0.3147, 0.8042, 0.3152, 0.8044, 0.3142, 0.8042, 0.3125, 0.7808, 0.3117, 0.7824, 0.3101, 0.7824, 0.3112, 0.7808, 0.3106, 0.7965, 0.3111, 0.7987, 0.3092, 0.7987, 0.3086, 0.7965, 0.3133, 0.7796, 0.3125, 0.7808, 0.3112, 0.7808, 0.3125, 0.7796, 0.3104, 0.7941, 0.3106, 0.7965, 0.3086, 0.7965, 0.3082, 0.7941, 0.3142, 0.7789, 0.3133, 0.7796, 0.3125, 0.7796, 0.3138, 0.7789, 0.3103, 0.7915, 0.3104, 0.7941, 0.3082, 0.7941, 0.308, 0.7915, 0.3142, 0.8042, 0.3152, 0.8044, 0.3138, 0.8042, 0.3152, 0.7786, 0.3142, 0.7789, 0.3138, 0.7789, 0.3104, 0.789, 0.3103, 0.7915, 0.308, 0.7915, 0.3082, 0.789, 0.3133, 0.8035, 0.3142, 0.8042, 0.3138, 0.8042, 0.3125, 0.8035, 0.3106, 0.7866, 0.3104, 0.789, 0.3082, 0.789, 0.3086, 0.7866, 0.3125, 0.8023, 0.3133, 0.8035, 0.3125, 0.8035, 0.3112, 0.8023, 0.3111, 0.7844, 0.3106, 0.7866, 0.3086, 0.7866, 0.3092, 0.7844, 0.3117, 0.8007, 0.3125, 0.8023, 0.3112, 0.8023, 0.3101, 0.8007, 0.3117, 0.7824, 0.3111, 0.7844, 0.3092, 0.7844, 0.3101, 0.7824, 0.3111, 0.7987, 0.3117, 0.8007, 0.3101, 0.8007, 0.3092, 0.7987, 0.3125, 0.8035, 0.3138, 0.8042, 0.3134, 0.8042, 0.3117, 0.8035, 0.3086, 0.7866, 0.3082, 0.789, 0.3062, 0.789, 0.3068, 0.7866, 0.3112, 0.8023, 0.3125, 0.8035, 0.3117, 0.8035, 0.3101, 0.8023, 0.3092, 0.7844, 0.3086, 0.7866, 0.3068, 0.7866, 0.3076, 0.7844, 0.3101, 0.8007, 0.3112, 0.8023, 0.3101, 0.8023, 0.3087, 0.8007, 0.3101, 0.7824, 0.3092, 0.7844, 0.3076, 0.7844, 0.3087, 0.7824, 0.3092, 0.7987, 0.3101, 0.8007, 0.3087, 0.8007, 0.3076, 0.7987, 0.3112, 0.7808, 0.3101, 0.7824, 0.3087, 0.7824, 0.3101, 0.7808, 0.3086, 0.7965, 0.3092, 0.7987, 0.3076, 0.7987, 0.3068, 0.7965, 0.3125, 0.7796, 0.3112, 0.7808, 0.3101, 0.7808, 0.3117, 0.7796, 0.3082, 0.7941, 0.3086, 0.7965, 0.3068, 0.7965, 0.3062, 0.7941, 0.3138, 0.7789, 0.3125, 0.7796, 0.3117, 0.7796, 0.3134, 0.7789, 0.308, 0.7915, 0.3082, 0.7941, 0.3062, 0.7941, 0.3061, 0.7915, 0.3138, 0.8042, 0.3152, 0.8044, 0.3134, 0.8042, 0.3152, 0.7786, 0.3138, 0.7789, 0.3134, 0.7789, 0.3082, 0.789, 0.308, 0.7915, 0.3061, 0.7915, 0.3062, 0.789, 0.3068, 0.7965, 0.3076, 0.7987, 0.3063, 0.7987, 0.3053, 0.7965, 0.3117, 0.7796, 0.3101, 0.7808, 0.3092, 0.7808, 0.3111, 0.7796, 0.3062, 0.7941, 0.3068, 0.7965, 0.3053, 0.7965, 0.3047, 0.7941, 0.3134, 0.7789, 0.3117, 0.7796, 0.3111, 0.7796, 0.3131, 0.7789, 0.3061, 0.7915, 0.3062, 0.7941, 0.3047, 0.7941, 0.3045, 0.7915, 0.3134, 0.8042, 0.3152, 0.8044, 0.3131, 0.8042, 0.3152, 0.7786, 0.3134, 0.7789, 0.3131, 0.7789, 0.3062, 0.789, 0.3061, 0.7915, 0.3045, 0.7915, 0.3047, 0.789, 0.3117, 0.8035, 0.3134, 0.8042, 0.3131, 0.8042, 0.3111, 0.8035, 0.3068, 0.7866, 0.3062, 0.789, 0.3047, 0.789, 0.3053, 0.7866, 0.3101, 0.8023, 0.3117, 0.8035, 0.3111, 0.8035, 0.3092, 0.8023, 0.3076, 0.7844, 0.3068, 0.7866, 0.3053, 0.7866, 0.3063, 0.7844, 0.3087, 0.8007, 0.3101, 0.8023, 0.3092, 0.8023, 0.3076, 0.8007, 0.3087, 0.7824, 0.3076, 0.7844, 0.3063, 0.7844, 0.3076, 0.7824, 0.3076, 0.7987, 0.3087, 0.8007, 0.3076, 0.8007, 0.3063, 0.7987, 0.3101, 0.7808, 0.3087, 0.7824, 0.3076, 0.7824, 0.3092, 0.7808, 0.3053, 0.7866, 0.3047, 0.789, 0.3035, 0.789, 0.3042, 0.7866, 0.3092, 0.8023, 0.3111, 0.8035, 0.3106, 0.8035, 0.3086, 0.8023, 0.3063, 0.7844, 0.3053, 0.7866, 0.3042, 0.7866, 0.3053, 0.7844, 0.3076, 0.8007, 0.3092, 0.8023, 0.3086, 0.8023, 0.3068, 0.8007, 0.3076, 0.7824, 0.3063, 0.7844, 0.3053, 0.7844, 0.3068, 0.7824, 0.3063, 0.7987, 0.3076, 0.8007, 0.3068, 0.8007, 0.3053, 0.7987, 0.3092, 0.7808, 0.3076, 0.7824, 0.3068, 0.7824, 0.3086, 0.7808, 0.3053, 0.7965, 0.3063, 0.7987, 0.3053, 0.7987, 0.3042, 0.7965, 0.3111, 0.7796, 0.3092, 0.7808, 0.3086, 0.7808, 0.3106, 0.7796, 0.3047, 0.7941, 0.3053, 0.7965, 0.3042, 0.7965, 0.3035, 0.7941, 0.3131, 0.7789, 0.3111, 0.7796, 0.3106, 0.7796, 0.3129, 0.7789, 0.3045, 0.7915, 0.3047, 0.7941, 0.3035, 0.7941, 0.3033, 0.7915, 0.3131, 0.8042, 0.3152, 0.8044, 0.3129, 0.8042, 0.3152, 0.7786, 0.3131, 0.7789, 0.3129, 0.7789, 0.3047, 0.789, 0.3045, 0.7915, 0.3033, 0.7915, 0.3035, 0.789, 0.3111, 0.8035, 0.3131, 0.8042, 0.3129, 0.8042, 0.3106, 0.8035, 0.3106, 0.7796, 0.3086, 0.7808, 0.3082, 0.7808, 0.3104, 0.7796, 0.3035, 0.7941, 0.3042, 0.7965, 0.3035, 0.7965, 0.3028, 0.7941, 0.3129, 0.7789, 0.3106, 0.7796, 0.3104, 0.7796, 0.3127, 0.7789, 0.3033, 0.7915, 0.3035, 0.7941, 0.3028, 0.7941, 0.3025, 0.7915, 0.3129, 0.8042, 0.3152, 0.8044, 0.3127, 0.8042, 0.3152, 0.7786, 0.3129, 0.7789, 0.3127, 0.7789, 0.3035, 0.789, 0.3033, 0.7915, 0.3025, 0.7915, 0.3028, 0.789, 0.3106, 0.8035, 0.3129, 0.8042, 0.3127, 0.8042, 0.3104, 0.8035, 0.3042, 0.7866, 0.3035, 0.789, 0.3028, 0.789, 0.3035, 0.7866, 0.3086, 0.8023, 0.3106, 0.8035, 0.3104, 0.8035, 0.3082, 0.8023, 0.3053, 0.7844, 0.3042, 0.7866, 0.3035, 0.7866, 0.3047, 0.7844, 0.3068, 0.8007, 0.3086, 0.8023, 0.3082, 0.8023, 0.3062, 0.8007, 0.3068, 0.7824, 0.3053, 0.7844, 0.3047, 0.7844, 0.3062, 0.7824, 0.3053, 0.7987, 0.3068, 0.8007, 0.3062, 0.8007, 0.3047, 0.7987, 0.3086, 0.7808, 0.3068, 0.7824, 0.3062, 0.7824, 0.3082, 0.7808, 0.3042, 0.7965, 0.3053, 0.7987, 0.3047, 0.7987, 0.3035, 0.7965, 0.3082, 0.8023, 0.3104, 0.8035, 0.3103, 0.8035, 0.308, 0.8023, 0.3047, 0.7844, 0.3035, 0.7866, 0.3033, 0.7866, 0.3045, 0.7844, 0.3062, 0.8007, 0.3082, 0.8023, 0.308, 0.8023, 0.3061, 0.8007, 0.3062, 0.7824, 0.3047, 0.7844, 0.3045, 0.7844, 0.3061, 0.7824, 0.3047, 0.7987, 0.3062, 0.8007, 0.3061, 0.8007, 0.3045, 0.7987, 0.3082, 0.7808, 0.3062, 0.7824, 0.3061, 0.7824, 0.308, 0.7808, 0.3035, 0.7965, 0.3047, 0.7987, 0.3045, 0.7987, 0.3033, 0.7965, 0.3104, 0.7796, 0.3082, 0.7808, 0.308, 0.7808, 0.3103, 0.7796, 0.3028, 0.7941, 0.3035, 0.7965, 0.3033, 0.7965, 0.3025, 0.7941, 0.3127, 0.7789, 0.3104, 0.7796, 0.3103, 0.7796, 0.3127, 0.7789, 0.3025, 0.7915, 0.3028, 0.7941, 0.3025, 0.7941, 0.3023, 0.7915, 0.3127, 0.8042, 0.3152, 0.8044, 0.3127, 0.8042, 0.3152, 0.7786, 0.3127, 0.7789, 0.3127, 0.7789, 0.3028, 0.789, 0.3025, 0.7915, 0.3023, 0.7915, 0.3025, 0.789, 0.3104, 0.8035, 0.3127, 0.8042, 0.3127, 0.8042, 0.3103, 0.8035, 0.3035, 0.7866, 0.3028, 0.789, 0.3025, 0.789, 0.3033, 0.7866, 0.3025, 0.7941, 0.3033, 0.7965, 0.3035, 0.7965, 0.3028, 0.7941, 0.3127, 0.7789, 0.3103, 0.7796, 0.3104, 0.7796, 0.3127, 0.7789, 0.3023, 0.7915, 0.3025, 0.7941, 0.3028, 0.7941, 0.3025, 0.7915, 0.3127, 0.8042, 0.3152, 0.8044, 0.3127, 0.8042, 0.3152, 0.7786, 0.3127, 0.7789, 0.3127, 0.7789, 0.3025, 0.789, 0.3023, 0.7915, 0.3025, 0.7915, 0.3028, 0.789, 0.3103, 0.8035, 0.3127, 0.8042, 0.3127, 0.8042, 0.3104, 0.8035, 0.3033, 0.7866, 0.3025, 0.789, 0.3028, 0.789, 0.3035, 0.7866, 0.308, 0.8023, 0.3103, 0.8035, 0.3104, 0.8035, 0.3082, 0.8023, 0.3045, 0.7844, 0.3033, 0.7866, 0.3035, 0.7866, 0.3047, 0.7844, 0.3061, 0.8007, 0.308, 0.8023, 0.3082, 0.8023, 0.3062, 0.8007, 0.3061, 0.7824, 0.3045, 0.7844, 0.3047, 0.7844, 0.3062, 0.7824, 0.3045, 0.7987, 0.3061, 0.8007, 0.3062, 0.8007, 0.3047, 0.7987, 0.308, 0.7808, 0.3061, 0.7824, 0.3062, 0.7824, 0.3082, 0.7808, 0.3033, 0.7965, 0.3045, 0.7987, 0.3047, 0.7987, 0.3035, 0.7965, 0.3103, 0.7796, 0.308, 0.7808, 0.3082, 0.7808, 0.3104, 0.7796, 0.3047, 0.7844, 0.3035, 0.7866, 0.3042, 0.7866, 0.3053, 0.7844, 0.3062, 0.8007, 0.3082, 0.8023, 0.3086, 0.8023, 0.3068, 0.8007, 0.3062, 0.7824, 0.3047, 0.7844, 0.3053, 0.7844, 0.3068, 0.7824, 0.3047, 0.7987, 0.3062, 0.8007, 0.3068, 0.8007, 0.3053, 0.7987, 0.3082, 0.7808, 0.3062, 0.7824, 0.3068, 0.7824, 0.3086, 0.7808, 0.3035, 0.7965, 0.3047, 0.7987, 0.3053, 0.7987, 0.3042, 0.7965, 0.3104, 0.7796, 0.3082, 0.7808, 0.3086, 0.7808, 0.3106, 0.7796, 0.3028, 0.7941, 0.3035, 0.7965, 0.3042, 0.7965, 0.3035, 0.7941, 0.3127, 0.7789, 0.3104, 0.7796, 0.3106, 0.7796, 0.3129, 0.7789, 0.3025, 0.7915, 0.3028, 0.7941, 0.3035, 0.7941, 0.3033, 0.7915, 0.3127, 0.8042, 0.3152, 0.8044, 0.3129, 0.8042, 0.3152, 0.7786, 0.3127, 0.7789, 0.3129, 0.7789, 0.3028, 0.789, 0.3025, 0.7915, 0.3033, 0.7915, 0.3035, 0.789, 0.3104, 0.8035, 0.3127, 0.8042, 0.3129, 0.8042, 0.3106, 0.8035, 0.3035, 0.7866, 0.3028, 0.789, 0.3035, 0.789, 0.3042, 0.7866, 0.3082, 0.8023, 0.3104, 0.8035, 0.3106, 0.8035, 0.3086, 0.8023, 0.3129, 0.7789, 0.3106, 0.7796, 0.3111, 0.7796, 0.3131, 0.7789, 0.3033, 0.7915, 0.3035, 0.7941, 0.3047, 0.7941, 0.3045, 0.7915, 0.3129, 0.8042, 0.3152, 0.8044, 0.3131, 0.8042, 0.3152, 0.7786, 0.3129, 0.7789, 0.3131, 0.7789, 0.3035, 0.789, 0.3033, 0.7915, 0.3045, 0.7915, 0.3047, 0.789, 0.3106, 0.8035, 0.3129, 0.8042, 0.3131, 0.8042, 0.3111, 0.8035, 0.3042, 0.7866, 0.3035, 0.789, 0.3047, 0.789, 0.3053, 0.7866, 0.3086, 0.8023, 0.3106, 0.8035, 0.3111, 0.8035, 0.3092, 0.8023, 0.3053, 0.7844, 0.3042, 0.7866, 0.3053, 0.7866, 0.3063, 0.7844, 0.3068, 0.8007, 0.3086, 0.8023, 0.3092, 0.8023, 0.3076, 0.8007, 0.3068, 0.7824, 0.3053, 0.7844, 0.3063, 0.7844, 0.3076, 0.7824, 0.3053, 0.7987, 0.3068, 0.8007, 0.3076, 0.8007, 0.3063, 0.7987, 0.3086, 0.7808, 0.3068, 0.7824, 0.3076, 0.7824, 0.3092, 0.7808, 0.3042, 0.7965, 0.3053, 0.7987, 0.3063, 0.7987, 0.3053, 0.7965, 0.3106, 0.7796, 0.3086, 0.7808, 0.3092, 0.7808, 0.3111, 0.7796, 0.3035, 0.7941, 0.3042, 0.7965, 0.3053, 0.7965, 0.3047, 0.7941, 0.3076, 0.7824, 0.3063, 0.7844, 0.3076, 0.7844, 0.3087, 0.7824, 0.3063, 0.7987, 0.3076, 0.8007, 0.3087, 0.8007, 0.3076, 0.7987, 0.3092, 0.7808, 0.3076, 0.7824, 0.3087, 0.7824, 0.3101, 0.7808, 0.3053, 0.7965, 0.3063, 0.7987, 0.3076, 0.7987, 0.3068, 0.7965, 0.3111, 0.7796, 0.3092, 0.7808, 0.3101, 0.7808, 0.3117, 0.7796, 0.3047, 0.7941, 0.3053, 0.7965, 0.3068, 0.7965, 0.3062, 0.7941, 0.3131, 0.7789, 0.3111, 0.7796, 0.3117, 0.7796, 0.3134, 0.7789, 0.3045, 0.7915, 0.3047, 0.7941, 0.3062, 0.7941, 0.3061, 0.7915, 0.3131, 0.8042, 0.3152, 0.8044, 0.3134, 0.8042, 0.3152, 0.7786, 0.3131, 0.7789, 0.3134, 0.7789, 0.3047, 0.789, 0.3045, 0.7915, 0.3061, 0.7915, 0.3062, 0.789, 0.3111, 0.8035, 0.3131, 0.8042, 0.3134, 0.8042, 0.3117, 0.8035, 0.3053, 0.7866, 0.3047, 0.789, 0.3062, 0.789, 0.3068, 0.7866, 0.3092, 0.8023, 0.3111, 0.8035, 0.3117, 0.8035, 0.3101, 0.8023, 0.3063, 0.7844, 0.3053, 0.7866, 0.3068, 0.7866, 0.3076, 0.7844, 0.3076, 0.8007, 0.3092, 0.8023, 0.3101, 0.8023, 0.3087, 0.8007, 0.3134, 0.8042, 0.3152, 0.8044, 0.3138, 0.8042, 0.3152, 0.7786, 0.3134, 0.7789, 0.3138, 0.7789, 0.3062, 0.789, 0.3061, 0.7915, 0.308, 0.7915, 0.3082, 0.789, 0.3117, 0.8035, 0.3134, 0.8042, 0.3138, 0.8042, 0.3125, 0.8035, 0.3068, 0.7866, 0.3062, 0.789, 0.3082, 0.789, 0.3086, 0.7866, 0.3101, 0.8023, 0.3117, 0.8035, 0.3125, 0.8035, 0.3112, 0.8023, 0.3076, 0.7844, 0.3068, 0.7866, 0.3086, 0.7866, 0.3092, 0.7844, 0.3087, 0.8007, 0.3101, 0.8023, 0.3112, 0.8023, 0.3101, 0.8007, 0.3087, 0.7824, 0.3076, 0.7844, 0.3092, 0.7844, 0.3101, 0.7824, 0.3076, 0.7987, 0.3087, 0.8007, 0.3101, 0.8007, 0.3092, 0.7987, 0.3101, 0.7808, 0.3087, 0.7824, 0.3101, 0.7824, 0.3112, 0.7808, 0.3068, 0.7965, 0.3076, 0.7987, 0.3092, 0.7987, 0.3086, 0.7965, 0.3117, 0.7796, 0.3101, 0.7808, 0.3112, 0.7808, 0.3125, 0.7796, 0.3062, 0.7941, 0.3068, 0.7965, 0.3086, 0.7965, 0.3082, 0.7941, 0.3134, 0.7789, 0.3117, 0.7796, 0.3125, 0.7796, 0.3138, 0.7789, 0.3061, 0.7915, 0.3062, 0.7941, 0.3082, 0.7941, 0.308, 0.7915, 0.3092, 0.7987, 0.3101, 0.8007, 0.3117, 0.8007, 0.3111, 0.7987, 0.3112, 0.7808, 0.3101, 0.7824, 0.3117, 0.7824, 0.3125, 0.7808, 0.3086, 0.7965, 0.3092, 0.7987, 0.3111, 0.7987, 0.3106, 0.7965, 0.3125, 0.7796, 0.3112, 0.7808, 0.3125, 0.7808, 0.3133, 0.7796, 0.3082, 0.7941, 0.3086, 0.7965, 0.3106, 0.7965, 0.3104, 0.7941, 0.3138, 0.7789, 0.3125, 0.7796, 0.3133, 0.7796, 0.3142, 0.7789, 0.308, 0.7915, 0.3082, 0.7941, 0.3104, 0.7941, 0.3103, 0.7915, 0.3138, 0.8042, 0.3152, 0.8044, 0.3142, 0.8042, 0.3152, 0.7786, 0.3138, 0.7789, 0.3142, 0.7789, 0.3082, 0.789, 0.308, 0.7915, 0.3103, 0.7915, 0.3104, 0.789, 0.3125, 0.8035, 0.3138, 0.8042, 0.3142, 0.8042, 0.3133, 0.8035, 0.3086, 0.7866, 0.3082, 0.789, 0.3104, 0.789, 0.3106, 0.7866, 0.3112, 0.8023, 0.3125, 0.8035, 0.3133, 0.8035, 0.3125, 0.8023, 0.3092, 0.7844, 0.3086, 0.7866, 0.3106, 0.7866, 0.3111, 0.7844, 0.3101, 0.8007, 0.3112, 0.8023, 0.3125, 0.8023, 0.3117, 0.8007, 0.3101, 0.7824, 0.3092, 0.7844, 0.3111, 0.7844, 0.3117, 0.7824, 0.3104, 0.789, 0.3103, 0.7915, 0.3127, 0.7915, 0.3127, 0.789, 0.3133, 0.8035, 0.3142, 0.8042, 0.3147, 0.8042, 0.3142, 0.8035, 0.3106, 0.7866, 0.3104, 0.789, 0.3127, 0.789, 0.3129, 0.7866, 0.3125, 0.8023, 0.3133, 0.8035, 0.3142, 0.8035, 0.3138, 0.8023, 0.3111, 0.7844, 0.3106, 0.7866, 0.3129, 0.7866, 0.3131, 0.7844, 0.3117, 0.8007, 0.3125, 0.8023, 0.3138, 0.8023, 0.3134, 0.8007, 0.3117, 0.7824, 0.3111, 0.7844, 0.3131, 0.7844, 0.3134, 0.7824, 0.3111, 0.7987, 0.3117, 0.8007, 0.3134, 0.8007, 0.3131, 0.7987, 0.3125, 0.7808, 0.3117, 0.7824, 0.3134, 0.7824, 0.3138, 0.7808, 0.3106, 0.7965, 0.3111, 0.7987, 0.3131, 0.7987, 0.3129, 0.7965, 0.3133, 0.7796, 0.3125, 0.7808, 0.3138, 0.7808, 0.3142, 0.7796, 0.3104, 0.7941, 0.3106, 0.7965, 0.3129, 0.7965, 0.3127, 0.7941, 0.3142, 0.7789, 0.3133, 0.7796, 0.3142, 0.7796, 0.3147, 0.7789, 0.3103, 0.7915, 0.3104, 0.7941, 0.3127, 0.7941, 0.3127, 0.7915, 0.3142, 0.8042, 0.3152, 0.8044, 0.3147, 0.8042, 0.3152, 0.7786, 0.3142, 0.7789, 0.3147, 0.7789, 0.3138, 0.7808, 0.3134, 0.7824, 0.3152, 0.7824, 0.3152, 0.7808, 0.3129, 0.7965, 0.3131, 0.7987, 0.3152, 0.7987, 0.3152, 0.7965, 0.3142, 0.7796, 0.3138, 0.7808, 0.3152, 0.7808, 0.3152, 0.7796, 0.3127, 0.7941, 0.3129, 0.7965, 0.3152, 0.7965, 0.3152, 0.7941, 0.3147, 0.7789, 0.3142, 0.7796, 0.3152, 0.7796, 0.3152, 0.7789, 0.3127, 0.7915, 0.3127, 0.7941, 0.3152, 0.7941, 0.3152, 0.7915, 0.3147, 0.8042, 0.3152, 0.8044, 0.3152, 0.8042, 0.3152, 0.7786, 0.3147, 0.7789, 0.3152, 0.7789, 0.3127, 0.789, 0.3127, 0.7915, 0.3152, 0.7915, 0.3152, 0.789, 0.3142, 0.8035, 0.3147, 0.8042, 0.3152, 0.8042, 0.3152, 0.8035, 0.3129, 0.7866, 0.3127, 0.789, 0.3152, 0.789, 0.3152, 0.7866, 0.3138, 0.8023, 0.3142, 0.8035, 0.3152, 0.8035, 0.3152, 0.8023, 0.3131, 0.7844, 0.3129, 0.7866, 0.3152, 0.7866, 0.3152, 0.7844, 0.3134, 0.8007, 0.3138, 0.8023, 0.3152, 0.8023, 0.3152, 0.8007, 0.3134, 0.7824, 0.3131, 0.7844, 0.3152, 0.7844, 0.3152, 0.7824, 0.3131, 0.7987, 0.3134, 0.8007, 0.3152, 0.8007, 0.3152, 0.7987, 0.3152, 0.8035, 0.3152, 0.8042, 0.3157, 0.8042, 0.3162, 0.8035, 0.3152, 0.7866, 0.3152, 0.789, 0.3177, 0.789, 0.3175, 0.7866, 0.3152, 0.8023, 0.3152, 0.8035, 0.3162, 0.8035, 0.3166, 0.8023, 0.3152, 0.7844, 0.3152, 0.7866, 0.3175, 0.7866, 0.3173, 0.7844, 0.3152, 0.8007, 0.3152, 0.8023, 0.3166, 0.8023, 0.317, 0.8007, 0.3152, 0.7824, 0.3152, 0.7844, 0.3173, 0.7844, 0.317, 0.7824, 0.3152, 0.7987, 0.3152, 0.8007, 0.317, 0.8007, 0.3173, 0.7987, 0.3152, 0.7808, 0.3152, 0.7824, 0.317, 0.7824, 0.3166, 0.7808, 0.3152, 0.7965, 0.3152, 0.7987, 0.3173, 0.7987, 0.3175, 0.7965, 0.3152, 0.7796, 0.3152, 0.7808, 0.3166, 0.7808, 0.3162, 0.7796, 0.3152, 0.7941, 0.3152, 0.7965, 0.3175, 0.7965, 0.3177, 0.7941, 0.3152, 0.7789, 0.3152, 0.7796, 0.3162, 0.7796, 0.3157, 0.7789, 0.3152, 0.7915, 0.3152, 0.7941, 0.3177, 0.7941, 0.3177, 0.7915, 0.3152, 0.8042, 0.3152, 0.8044, 0.3157, 0.8042, 0.3152, 0.7786, 0.3152, 0.7789, 0.3157, 0.7789, 0.3152, 0.789, 0.3152, 0.7915, 0.3177, 0.7915, 0.3177, 0.789, 0.3175, 0.7965, 0.3173, 0.7987, 0.3193, 0.7987, 0.3198, 0.7965, 0.3162, 0.7796, 0.3166, 0.7808, 0.3179, 0.7808, 0.3171, 0.7796, 0.3177, 0.7941, 0.3175, 0.7965, 0.3198, 0.7965, 0.32, 0.7941, 0.3157, 0.7789, 0.3162, 0.7796, 0.3171, 0.7796, 0.3162, 0.7789, 0.3177, 0.7915, 0.3177, 0.7941, 0.32, 0.7941, 0.3201, 0.7915, 0.3157, 0.8042, 0.3152, 0.8044, 0.3162, 0.8042, 0.3152, 0.7786, 0.3157, 0.7789, 0.3162, 0.7789, 0.3177, 0.789, 0.3177, 0.7915, 0.3201, 0.7915, 0.32, 0.789, 0.3162, 0.8035, 0.3157, 0.8042, 0.3162, 0.8042, 0.3171, 0.8035, 0.3175, 0.7866, 0.3177, 0.789, 0.32, 0.789, 0.3198, 0.7866, 0.3166, 0.8023, 0.3162, 0.8035, 0.3171, 0.8035, 0.3179, 0.8023, 0.3173, 0.7844, 0.3175, 0.7866, 0.3198, 0.7866, 0.3193, 0.7844, 0.317, 0.8007, 0.3166, 0.8023, 0.3179, 0.8023, 0.3187, 0.8007, 0.317, 0.7824, 0.3173, 0.7844, 0.3193, 0.7844, 0.3187, 0.7824, 0.3173, 0.7987, 0.317, 0.8007, 0.3187, 0.8007, 0.3193, 0.7987, 0.3166, 0.7808, 0.317, 0.7824, 0.3187, 0.7824, 0.3179, 0.7808, 0.3198, 0.7866, 0.32, 0.789, 0.3222, 0.789, 0.3218, 0.7866, 0.3179, 0.8023, 0.3171, 0.8035, 0.3179, 0.8035, 0.3192, 0.8023, 0.3193, 0.7844, 0.3198, 0.7866, 0.3218, 0.7866, 0.3212, 0.7844, 0.3187, 0.8007, 0.3179, 0.8023, 0.3192, 0.8023, 0.3203, 0.8007, 0.3187, 0.7824, 0.3193, 0.7844, 0.3212, 0.7844, 0.3203, 0.7824, 0.3193, 0.7987, 0.3187, 0.8007, 0.3203, 0.8007, 0.3212, 0.7987, 0.3179, 0.7808, 0.3187, 0.7824, 0.3203, 0.7824, 0.3192, 0.7808, 0.3198, 0.7965, 0.3193, 0.7987, 0.3212, 0.7987, 0.3218, 0.7965, 0.3171, 0.7796, 0.3179, 0.7808, 0.3192, 0.7808, 0.3179, 0.7796, 0.32, 0.7941, 0.3198, 0.7965, 0.3218, 0.7965, 0.3222, 0.7941, 0.3162, 0.7789, 0.3171, 0.7796, 0.3179, 0.7796, 0.3166, 0.7789, 0.3201, 0.7915, 0.32, 0.7941, 0.3222, 0.7941, 0.3224, 0.7915, 0.3162, 0.8042, 0.3152, 0.8044, 0.3166, 0.8042, 0.3152, 0.7786, 0.3162, 0.7789, 0.3166, 0.7789, 0.32, 0.789, 0.3201, 0.7915, 0.3224, 0.7915, 0.3222, 0.789, 0.3171, 0.8035, 0.3162, 0.8042, 0.3166, 0.8042, 0.3179, 0.8035, 0.3179, 0.7796, 0.3192, 0.7808, 0.3203, 0.7808, 0.3187, 0.7796, 0.3222, 0.7941, 0.3218, 0.7965, 0.3236, 0.7965, 0.3242, 0.7941, 0.3166, 0.7789, 0.3179, 0.7796, 0.3187, 0.7796, 0.317, 0.7789, 0.3224, 0.7915, 0.3222, 0.7941, 0.3242, 0.7941, 0.3243, 0.7915, 0.3166, 0.8042, 0.3152, 0.8044, 0.317, 0.8042, 0.3152, 0.7786, 0.3166, 0.7789, 0.317, 0.7789, 0.3222, 0.789, 0.3224, 0.7915, 0.3243, 0.7915, 0.3242, 0.789, 0.3179, 0.8035, 0.3166, 0.8042, 0.317, 0.8042, 0.3187, 0.8035, 0.3218, 0.7866, 0.3222, 0.789, 0.3242, 0.789, 0.3236, 0.7866, 0.3192, 0.8023, 0.3179, 0.8035, 0.3187, 0.8035, 0.3203, 0.8023, 0.3212, 0.7844, 0.3218, 0.7866, 0.3236, 0.7866, 0.3228, 0.7844, 0.3203, 0.8007, 0.3192, 0.8023, 0.3203, 0.8023, 0.3217, 0.8007, 0.3203, 0.7824, 0.3212, 0.7844, 0.3228, 0.7844, 0.3217, 0.7824, 0.3212, 0.7987, 0.3203, 0.8007, 0.3217, 0.8007, 0.3228, 0.7987, 0.3192, 0.7808, 0.3203, 0.7824, 0.3217, 0.7824, 0.3203, 0.7808, 0.3218, 0.7965, 0.3212, 0.7987, 0.3228, 0.7987, 0.3236, 0.7965, 0.3228, 0.7844, 0.3236, 0.7866, 0.3251, 0.7866, 0.3241, 0.7844, 0.3217, 0.8007, 0.3203, 0.8023, 0.3212, 0.8023, 0.3228, 0.8007, 0.3217, 0.7824, 0.3228, 0.7844, 0.3241, 0.7844, 0.3228, 0.7824, 0.3228, 0.7987, 0.3217, 0.8007, 0.3228, 0.8007, 0.3241, 0.7987, 0.3203, 0.7808, 0.3217, 0.7824, 0.3228, 0.7824, 0.3212, 0.7808, 0.3236, 0.7965, 0.3228, 0.7987, 0.3241, 0.7987, 0.3251, 0.7965, 0.3187, 0.7796, 0.3203, 0.7808, 0.3212, 0.7808, 0.3193, 0.7796, 0.3242, 0.7941, 0.3236, 0.7965, 0.3251, 0.7965, 0.3257, 0.7941, 0.317, 0.7789, 0.3187, 0.7796, 0.3193, 0.7796, 0.3173, 0.7789, 0.3243, 0.7915, 0.3242, 0.7941, 0.3257, 0.7941, 0.3259, 0.7915, 0.317, 0.8042, 0.3152, 0.8044, 0.3173, 0.8042, 0.3152, 0.7786, 0.317, 0.7789, 0.3173, 0.7789, 0.3242, 0.789, 0.3243, 0.7915, 0.3259, 0.7915, 0.3257, 0.789, 0.3187, 0.8035, 0.317, 0.8042, 0.3173, 0.8042, 0.3193, 0.8035, 0.3236, 0.7866, 0.3242, 0.789, 0.3257, 0.789, 0.3251, 0.7866, 0.3203, 0.8023, 0.3187, 0.8035, 0.3193, 0.8035, 0.3212, 0.8023, 0.3173, 0.7789, 0.3193, 0.7796, 0.3198, 0.7796, 0.3175, 0.7789, 0.3259, 0.7915, 0.3257, 0.7941, 0.3269, 0.7941, 0.3271, 0.7915, 0.3173, 0.8042, 0.3152, 0.8044, 0.3175, 0.8042, 0.3152, 0.7786, 0.3173, 0.7789, 0.3175, 0.7789, 0.3257, 0.789, 0.3259, 0.7915, 0.3271, 0.7915, 0.3269, 0.789, 0.3193, 0.8035, 0.3173, 0.8042, 0.3175, 0.8042, 0.3198, 0.8035, 0.3251, 0.7866, 0.3257, 0.789, 0.3269, 0.789, 0.3262, 0.7866, 0.3212, 0.8023, 0.3193, 0.8035, 0.3198, 0.8035, 0.3218, 0.8023, 0.3241, 0.7844, 0.3251, 0.7866, 0.3262, 0.7866, 0.3251, 0.7844, 0.3228, 0.8007, 0.3212, 0.8023, 0.3218, 0.8023, 0.3236, 0.8007, 0.3228, 0.7824, 0.3241, 0.7844, 0.3251, 0.7844, 0.3236, 0.7824, 0.3241, 0.7987, 0.3228, 0.8007, 0.3236, 0.8007, 0.3251, 0.7987, 0.3212, 0.7808, 0.3228, 0.7824, 0.3236, 0.7824, 0.3218, 0.7808, 0.3251, 0.7965, 0.3241, 0.7987, 0.3251, 0.7987, 0.3262, 0.7965, 0.3193, 0.7796, 0.3212, 0.7808, 0.3218, 0.7808, 0.3198, 0.7796, 0.3257, 0.7941, 0.3251, 0.7965, 0.3262, 0.7965, 0.3269, 0.7941, 0.3236, 0.8007, 0.3218, 0.8023, 0.3222, 0.8023, 0.3242, 0.8007, 0.3236, 0.7824, 0.3251, 0.7844, 0.3257, 0.7844, 0.3242, 0.7824, 0.3251, 0.7987, 0.3236, 0.8007, 0.3242, 0.8007, 0.3257, 0.7987, 0.3218, 0.7808, 0.3236, 0.7824, 0.3242, 0.7824, 0.3222, 0.7808, 0.3262, 0.7965, 0.3251, 0.7987, 0.3257, 0.7987, 0.3269, 0.7965, 0.3198, 0.7796, 0.3218, 0.7808, 0.3222, 0.7808, 0.32, 0.7796, 0.3269, 0.7941, 0.3262, 0.7965, 0.3269, 0.7965, 0.3276, 0.7941, 0.3175, 0.7789, 0.3198, 0.7796, 0.32, 0.7796, 0.3177, 0.7789, 0.3271, 0.7915, 0.3269, 0.7941, 0.3276, 0.7941, 0.3279, 0.7915, 0.3175, 0.8042, 0.3152, 0.8044, 0.3177, 0.8042, 0.3152, 0.7786, 0.3175, 0.7789, 0.3177, 0.7789, 0.3269, 0.789, 0.3271, 0.7915, 0.3279, 0.7915, 0.3276, 0.789, 0.3198, 0.8035, 0.3175, 0.8042, 0.3177, 0.8042, 0.32, 0.8035, 0.3262, 0.7866, 0.3269, 0.789, 0.3276, 0.789, 0.3269, 0.7866, 0.3218, 0.8023, 0.3198, 0.8035, 0.32, 0.8035, 0.3222, 0.8023, 0.3251, 0.7844, 0.3262, 0.7866, 0.3269, 0.7866, 0.3257, 0.7844, 0.3279, 0.7915, 0.3276, 0.7941, 0.3279, 0.7941, 0.3281, 0.7915, 0.3177, 0.8042, 0.3152, 0.8044, 0.3177, 0.8042, 0.3152, 0.7786, 0.3177, 0.7789, 0.3177, 0.7789, 0.3276, 0.789, 0.3279, 0.7915, 0.3281, 0.7915, 0.3279, 0.789, 0.32, 0.8035, 0.3177, 0.8042, 0.3177, 0.8042, 0.3201, 0.8035, 0.3269, 0.7866, 0.3276, 0.789, 0.3279, 0.789, 0.3271, 0.7866, 0.3222, 0.8023, 0.32, 0.8035, 0.3201, 0.8035, 0.3224, 0.8023, 0.3257, 0.7844, 0.3269, 0.7866, 0.3271, 0.7866, 0.3259, 0.7844, 0.3242, 0.8007, 0.3222, 0.8023, 0.3224, 0.8023, 0.3243, 0.8007, 0.3242, 0.7824, 0.3257, 0.7844, 0.3259, 0.7844, 0.3243, 0.7824, 0.3257, 0.7987, 0.3242, 0.8007, 0.3243, 0.8007, 0.3259, 0.7987, 0.3222, 0.7808, 0.3242, 0.7824, 0.3243, 0.7824, 0.3224, 0.7808, 0.3269, 0.7965, 0.3257, 0.7987, 0.3259, 0.7987, 0.3271, 0.7965, 0.32, 0.7796, 0.3222, 0.7808, 0.3224, 0.7808, 0.3201, 0.7796, 0.3276, 0.7941, 0.3269, 0.7965, 0.3271, 0.7965, 0.3279, 0.7941, 0.3177, 0.7789, 0.32, 0.7796, 0.3201, 0.7796, 0.3177, 0.7789])
me_cube_006.materials.append(mat_dark)
me_cube_006.materials.append(mat_material_003)
me_cube_006.use_remesh_fix_poles = True
me_cube_006.use_remesh_preserve_attributes = False
me_cube_006.update()
me_plane = bpy.data.meshes.new('Plane')
me_plane.from_pydata([(-1.0, -1.0, 0.0), (1.0, -1.0, 0.0), (-1.0, 1.0, 0.0), (1.0, 1.0, 0.0)], [], [(0, 1, 3, 2)])
_uv = me_plane.uv_layers.new(name='UVMap')
_uv.uv.foreach_set('vector', [0.0, 0.0, 1.0, 0.0, 1.0, 1.0, 0.0, 1.0])
me_plane.materials.append(mat_material_003)
me_plane.use_remesh_fix_poles = True
me_plane.use_remesh_preserve_attributes = False
me_plane.update()

# ---- curves / text
txt_text = bpy.data.curves.new('Text', 'FONT')
txt_text.dimensions = '2D'
txt_text.body = 'PISTOL'
txt_text.materials.append(mat_material_003)
txt_text.align_x = 'CENTER'
txt_text.align_y = 'CENTER'
txt_text_001 = bpy.data.curves.new('Text.001', 'FONT')
txt_text_001.dimensions = '2D'
txt_text_001.body = 'PISTOL'
txt_text_001.materials.append(mat_material_003)
txt_text_001.align_x = 'CENTER'
txt_text_001.align_y = 'CENTER'

# ---- objects
ob_body_001 = bpy.data.objects.new('BODY.001', me_cube_011)
ob_scope_001 = bpy.data.objects.new('SCOPE.001', me_cube_016)
ob_stock_001 = bpy.data.objects.new('STOCK.001', me_cube_006)
ob_sun = bpy.data.objects.new('Sun', light_sun_001)
ob_plane = bpy.data.objects.new('Plane', me_plane)
ob_text = bpy.data.objects.new('Text', txt_text)
ob_text_001 = bpy.data.objects.new('Text.001', txt_text_001)
ob_sun_001 = bpy.data.objects.new('Sun.001', light_sun_002)
ob_camera = bpy.data.objects.new('Camera', cam_camera_001)

# ---- transforms, parenting, visibility, modifiers, constraints
ob_body_001.location = (0.0, 0.0, 0.0)
ob_body_001.scale = (0.7783, 3.0, 1.0)
ob_scope_001.location = (0.0, 1.358, 1.019)
ob_scope_001.scale = (0.7243, 0.3068, 0.5)
ob_stock_001.location = (0.0, 3.183, 0.0)
ob_stock_001.scale = (0.5, 0.1297, 0.75)
ob_sun.location = (0.0, 0.0, 2.884)
ob_sun.rotation_euler = (0.9985, 0.3361, 0.8558)
ob_plane.location = (0.0, 1.361, 1.546)
ob_plane.rotation_euler = (1.571, 0.7854, 0.0)
ob_plane.scale = (0.0609, 0.0609, 0.0609)
ob_text.location = (0.7224, 1.63, -0.1272)
ob_text.rotation_euler = (1.571, -0.0, 1.571)
ob_text.scale = (0.3485, 0.3485, 0.3485)
ob_text_001.location = (-0.7124, 1.63, -0.1272)
ob_text_001.rotation_euler = (1.571, -0.0, 4.712)
ob_text_001.scale = (0.3485, 0.3485, 0.3485)
ob_sun_001.location = (2.368, 0.0, 2.884)
ob_sun_001.rotation_euler = (1.333, 0.01455, 0.1306)
ob_camera.location = (7.154, -11.92, -0.7664)
ob_camera.rotation_euler = (1.571, -0.0, 0.6261)

# ---- collection membership
scene.collection.objects.link(ob_body_001)
scene.collection.objects.link(ob_scope_001)
scene.collection.objects.link(ob_stock_001)
col_reference.objects.link(ob_sun)
col_reference.objects.link(ob_plane)
col_reference.objects.link(ob_text)
col_reference.objects.link(ob_text_001)
col_reference.objects.link(ob_sun_001)
col_reference.objects.link(ob_camera)

# ---- scene / render settings (as saved in the file)
scene.camera = ob_camera
scene.frame_start = 1; scene.frame_end = 250; scene.frame_set(1)
scene.render.engine = 'CYCLES'
scene.cycles.samples = 1028
scene.cycles.sampling_pattern = 'TABULATED_SOBOL'
scene.cycles.use_light_tree = False
scene.view_settings.view_transform = 'Filmic'
bpy.context.view_layer.update()
